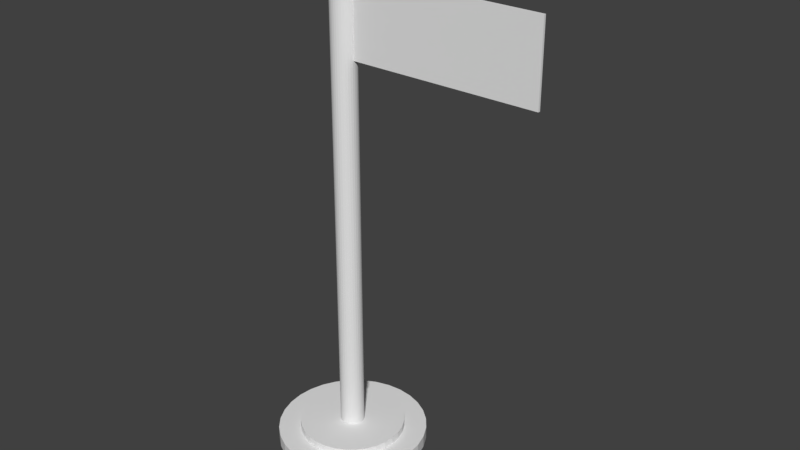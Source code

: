 # Source: FlagPole.blend  (saved by Blender 2.78.0; exported with 4.5.12 LTS)
import bpy
from mathutils import Matrix  # noqa: F401  (used for matrix-valued properties, if any)

bpy.ops.wm.read_factory_settings(use_empty=True)
scene = bpy.context.scene
scene.name = 'Scene'

# ---- collections
col_collection_1 = bpy.data.collections.new('Collection 1'); scene.collection.children.link(col_collection_1)

# ---- materials (node trees are filled in below, after node groups)
mat_mat_base = bpy.data.materials.new('Mat_Base')
mat_mat_base.alpha_threshold = 0.0
mat_mat_base.use_transparent_shadow = False
mat_mat_base.roughness = 0.5

# ---- material node trees

# ---- world
world_world = bpy.data.worlds.new('World'); scene.world = world_world
world_world.color = (0.05088, 0.05088, 0.05088)
world_world.use_sun_shadow = False
world_world.sun_shadow_jitter_overblur = 0.0
world_world.cycles.sampling_method = 'MANUAL'

# ---- meshes
me_cylinder = bpy.data.meshes.new('Cylinder')
me_cylinder.from_pydata([(7.84e-08, 0.3796, 0.001511), (7.84e-08, 0.3796, 0.06688), (0.07406, 0.3723, 0.001511), (0.07406, 0.3723, 0.06688), (0.1453, 0.3507, 0.001511), (0.1453, 0.3507, 0.06688), (0.2109, 0.3157, 0.001511), (0.2109, 0.3157, 0.06688), (0.2684, 0.2684, 0.001511), (0.2684, 0.2684, 0.06688), (0.3157, 0.2109, 0.001511), (0.3157, 0.2109, 0.06688), (0.3507, 0.1453, 0.001511), (0.3507, 0.1453, 0.06688), (0.3723, 0.07406, 0.001511), (0.3723, 0.07406, 0.06688), (0.3796, 1.919e-07, 0.001511), (0.3796, 1.919e-07, 0.06688), (0.3723, -0.07406, 0.001511), (0.3723, -0.07406, 0.06688), (0.3507, -0.1453, 0.001511), (0.3507, -0.1453, 0.06688), (0.3157, -0.2109, 0.001511), (0.3157, -0.2109, 0.06688), (0.2684, -0.2684, 0.001511), (0.2684, -0.2684, 0.06688), (0.2109, -0.3157, 0.001511), (0.2109, -0.3157, 0.06688), (0.1453, -0.3507, 0.001511), (0.1453, -0.3507, 0.06688), (0.07406, -0.3723, 0.001511), (0.07406, -0.3723, 0.06688), (-4.53e-08, -0.3796, 0.001511), (-4.53e-08, -0.3796, 0.06688), (-0.07406, -0.3723, 0.001511), (-0.07406, -0.3723, 0.06688), (-0.1453, -0.3507, 0.001511), (-0.1453, -0.3507, 0.06688), (-0.2109, -0.3157, 0.001511), (-0.2109, -0.3157, 0.06688), (-0.2684, -0.2684, 0.001511), (-0.2684, -0.2684, 0.06688), (-0.3157, -0.2109, 0.001511), (-0.3157, -0.2109, 0.06688), (-0.3507, -0.1453, 0.001511), (-0.3507, -0.1453, 0.06688), (-0.3723, -0.07406, 0.001511), (-0.3723, -0.07406, 0.06688), (-0.3796, 5.298e-07, 0.001511), (-0.3796, 5.298e-07, 0.06688), (-0.3723, 0.07406, 0.001511), (-0.3723, 0.07406, 0.06688), (-0.3507, 0.1453, 0.001511), (-0.3507, 0.1453, 0.06688), (-0.3157, 0.2109, 0.001511), (-0.3157, 0.2109, 0.06688), (-0.2684, 0.2684, 0.001511), (-0.2684, 0.2684, 0.06688), (-0.2109, 0.3157, 0.001511), (-0.2109, 0.3157, 0.06688), (-0.1453, 0.3507, 0.001511), (-0.1453, 0.3507, 0.06688), (-0.07406, 0.3723, 0.001511), (-0.07406, 0.3723, 0.06688), (9.582e-08, 0.2666, 0.06688), (0.05201, 0.2615, 0.06688), (0.102, 0.2463, 0.06688), (0.1481, 0.2217, 0.06688), (0.1885, 0.1885, 0.06688), (0.2217, 0.1481, 0.06688), (0.2463, 0.102, 0.06688), (0.2615, 0.05201, 0.06688), (0.2666, 2.191e-07, 0.06688), (0.2615, -0.05201, 0.06688), (0.2463, -0.102, 0.06688), (0.2217, -0.1481, 0.06688), (0.1885, -0.1885, 0.06688), (0.1481, -0.2217, 0.06688), (0.102, -0.2463, 0.06688), (0.05201, -0.2615, 0.06688), (8.955e-09, -0.2666, 0.06688), (-0.05201, -0.2615, 0.06688), (-0.102, -0.2463, 0.06688), (-0.1481, -0.2217, 0.06688), (-0.1885, -0.1885, 0.06688), (-0.2217, -0.1481, 0.06688), (-0.2463, -0.102, 0.06688), (-0.2615, -0.05201, 0.06688), (-0.2666, 4.564e-07, 0.06688), (-0.2615, 0.05201, 0.06688), (-0.2463, 0.102, 0.06688), (-0.2217, 0.1481, 0.06688), (-0.1885, 0.1885, 0.06688), (-0.1481, 0.2217, 0.06688), (-0.102, 0.2463, 0.06688), (-0.05201, 0.2615, 0.06688), (9.582e-08, 0.2666, 0.103), (0.05201, 0.2615, 0.103), (0.102, 0.2463, 0.103), (0.1481, 0.2217, 0.103), (0.1885, 0.1885, 0.103), (0.2217, 0.1481, 0.103), (0.2463, 0.102, 0.103), (0.2615, 0.05201, 0.103), (0.2666, 2.191e-07, 0.103), (0.2615, -0.05201, 0.103), (0.2463, -0.102, 0.103), (0.2217, -0.1481, 0.103), (0.1885, -0.1885, 0.103), (0.1481, -0.2217, 0.103), (0.102, -0.2463, 0.103), (0.05201, -0.2615, 0.103), (8.955e-09, -0.2666, 0.103), (-0.05201, -0.2615, 0.103), (-0.102, -0.2463, 0.103), (-0.1481, -0.2217, 0.103), (-0.1885, -0.1885, 0.103), (-0.2217, -0.1481, 0.103), (-0.2463, -0.102, 0.103), (-0.2615, -0.05201, 0.103), (-0.2666, 4.564e-07, 0.103), (-0.2615, 0.05201, 0.103), (-0.2463, 0.102, 0.103), (-0.2217, 0.1481, 0.103), (-0.1885, 0.1885, 0.103), (-0.1481, 0.2217, 0.103), (-0.102, 0.2463, 0.103), (-0.05201, 0.2615, 0.103), (1.106e-07, 0.0609, 0.103), (0.01188, 0.05973, 0.103), (0.02331, 0.05627, 0.103), (0.03384, 0.05064, 0.103), (0.04306, 0.04306, 0.103), (0.05064, 0.03384, 0.103), (0.05627, 0.02331, 0.103), (0.05973, 0.01188, 0.103), (0.0609, 2.742e-07, 0.103), (0.05973, -0.01188, 0.103), (0.05627, -0.02331, 0.103), (0.05064, -0.03384, 0.103), (0.04306, -0.04306, 0.103), (0.03384, -0.05064, 0.103), (0.02331, -0.05627, 0.103), (0.01188, -0.05973, 0.103), (9.079e-08, -0.0609, 0.103), (-0.01188, -0.05973, 0.103), (-0.02331, -0.05627, 0.103), (-0.03384, -0.05064, 0.103), (-0.04306, -0.04306, 0.103), (-0.05064, -0.03384, 0.103), (-0.05627, -0.02331, 0.103), (-0.05973, -0.01188, 0.103), (-0.0609, 3.284e-07, 0.103), (-0.05973, 0.01188, 0.103), (-0.05627, 0.02331, 0.103), (-0.05064, 0.03384, 0.103), (-0.04306, 0.04306, 0.103), (-0.03384, 0.05064, 0.103), (-0.02331, 0.05627, 0.103), (-0.01188, 0.05973, 0.103), (3.873e-07, 0.0609, 2.496), (0.01188, 0.05973, 2.496), (0.02331, 0.05627, 2.496), (0.03384, 0.05064, 2.496), (0.04306, 0.04306, 2.496), (0.05064, 0.03384, 2.496), (0.05627, 0.02331, 2.496), (0.05973, 0.01188, 2.496), (0.0609, 2.742e-07, 2.496), (0.05973, -0.01188, 2.496), (0.05627, -0.02331, 2.496), (0.05064, -0.03384, 2.496), (0.04306, -0.04306, 2.496), (0.03384, -0.05064, 2.496), (0.02331, -0.05627, 2.496), (0.01188, -0.05973, 2.496), (3.675e-07, -0.0609, 2.496), (-0.01188, -0.05973, 2.496), (-0.02331, -0.05627, 2.496), (-0.03384, -0.05064, 2.496), (-0.04306, -0.04306, 2.496), (-0.05064, -0.03384, 2.496), (-0.05627, -0.02331, 2.496), (-0.05973, -0.01188, 2.496), (-0.0609, 3.284e-07, 2.496), (-0.05973, 0.01188, 2.496), (-0.05627, 0.02331, 2.496), (-0.05064, 0.03384, 2.496), (-0.04306, 0.04306, 2.496), (-0.03383, 0.05064, 2.496), (-0.02331, 0.05627, 2.496), (-0.01188, 0.05973, 2.496), (0.003698, 0.01859, 2.632), (0.007253, 0.03646, 2.626), (0.01053, 0.05294, 2.617), (0.0134, 0.06737, 2.605), (0.01576, 0.07922, 2.591), (0.01751, 0.08803, 2.574), (0.01859, 0.09345, 2.556), (0.01895, 0.09528, 2.537), (0.01859, 0.09345, 2.518), (0.01751, 0.08803, 2.499), (0.01576, 0.07922, 2.483), (0.0134, 0.06737, 2.468), (0.01053, 0.05294, 2.456), (0.007253, 0.01751, 2.632), (0.01423, 0.03435, 2.626), (0.02065, 0.04986, 2.617), (0.02629, 0.06346, 2.605), (0.03091, 0.07463, 2.591), (0.03435, 0.08292, 2.574), (0.03646, 0.08803, 2.556), (0.03718, 0.08975, 2.537), (0.03646, 0.08803, 2.518), (0.03435, 0.08292, 2.499), (0.03091, 0.07463, 2.483), (0.02629, 0.06346, 2.468), (0.02065, 0.04986, 2.456), (0.01053, 0.01576, 2.632), (0.02065, 0.03091, 2.626), (0.02999, 0.04488, 2.617), (0.03816, 0.05712, 2.605), (0.04488, 0.06716, 2.591), (0.04986, 0.07463, 2.574), (0.05294, 0.07922, 2.556), (0.05397, 0.08078, 2.537), (0.05294, 0.07922, 2.518), (0.04986, 0.07463, 2.499), (0.04488, 0.06716, 2.483), (0.03816, 0.05712, 2.468), (0.02999, 0.04488, 2.456), (0.0134, 0.0134, 2.632), (0.02629, 0.02629, 2.626), (0.03816, 0.03816, 2.617), (0.04857, 0.04857, 2.605), (0.05712, 0.05712, 2.591), (0.06347, 0.06346, 2.574), (0.06737, 0.06737, 2.556), (0.06869, 0.06869, 2.537), (0.06737, 0.06737, 2.518), (0.06347, 0.06346, 2.499), (0.05712, 0.05712, 2.483), (0.04857, 0.04857, 2.468), (0.03816, 0.03816, 2.456), (0.01576, 0.01053, 2.632), (0.03091, 0.02065, 2.626), (0.04488, 0.02999, 2.617), (0.05712, 0.03816, 2.605), (0.06716, 0.04488, 2.591), (0.07463, 0.04986, 2.574), (0.07922, 0.05294, 2.556), (0.08078, 0.05397, 2.537), (0.07922, 0.05294, 2.518), (0.07463, 0.04986, 2.499), (0.06716, 0.04488, 2.483), (0.05712, 0.03816, 2.468), (0.04488, 0.02999, 2.456), (0.01751, 0.007253, 2.632), (0.03435, 0.01423, 2.626), (0.04986, 0.02065, 2.617), (0.06347, 0.02629, 2.605), (0.07463, 0.03091, 2.591), (0.08292, 0.03435, 2.574), (0.08803, 0.03646, 2.556), (0.08975, 0.03718, 2.537), (0.08803, 0.03646, 2.518), (0.08292, 0.03435, 2.499), (0.07463, 0.03091, 2.483), (0.06347, 0.02629, 2.468), (0.04986, 0.02065, 2.456), (0.01859, 0.003697, 2.632), (0.03646, 0.007253, 2.626), (0.05294, 0.01053, 2.617), (0.06737, 0.0134, 2.605), (0.07922, 0.01576, 2.591), (0.08803, 0.01751, 2.574), (0.09345, 0.01859, 2.556), (0.09528, 0.01895, 2.537), (0.09345, 0.01859, 2.518), (0.08803, 0.01751, 2.499), (0.07922, 0.01576, 2.483), (0.06737, 0.0134, 2.468), (0.05294, 0.01053, 2.456), (0.01895, 1.685e-08, 2.632), (0.03718, 1.757e-08, 2.626), (0.05397, 1.829e-08, 2.617), (0.06869, 1.757e-08, 2.605), (0.08078, 1.612e-08, 2.591), (0.08975, 2.191e-08, 2.574), (0.09528, 1.033e-08, 2.556), (0.09715, 1.178e-08, 2.537), (0.09528, 1.033e-08, 2.518), (0.08975, 2.625e-08, 2.499), (0.08078, 1.612e-08, 2.483), (0.06869, 1.757e-08, 2.468), (0.05397, 1.54e-08, 2.456), (0.01859, -0.003697, 2.632), (0.03646, -0.007253, 2.626), (0.05294, -0.01053, 2.617), (0.06737, -0.0134, 2.605), (0.07922, -0.01576, 2.591), (0.08803, -0.01751, 2.574), (0.09345, -0.01859, 2.556), (0.09528, -0.01895, 2.537), (0.09345, -0.01859, 2.518), (0.08803, -0.01751, 2.499), (0.07922, -0.01576, 2.483), (0.06737, -0.0134, 2.468), (0.05294, -0.01053, 2.456), (0.01751, -0.007253, 2.632), (0.03435, -0.01423, 2.626), (0.04986, -0.02065, 2.617), (0.06347, -0.02629, 2.605), (0.07463, -0.03091, 2.591), (0.08292, -0.03435, 2.574), (0.08803, -0.03646, 2.556), (0.08975, -0.03718, 2.537), (0.08803, -0.03646, 2.518), (0.08292, -0.03435, 2.499), (0.07463, -0.03091, 2.483), (0.06347, -0.02629, 2.468), (0.04986, -0.02065, 2.456), (0.01576, -0.01053, 2.632), (0.03091, -0.02065, 2.626), (0.04488, -0.02999, 2.617), (0.05712, -0.03816, 2.605), (0.06716, -0.04488, 2.591), (0.07463, -0.04986, 2.574), (0.07922, -0.05294, 2.556), (0.08078, -0.05397, 2.537), (0.07922, -0.05294, 2.518), (0.07463, -0.04986, 2.499), (0.06716, -0.04488, 2.483), (0.05712, -0.03816, 2.468), (0.04488, -0.02999, 2.456), (0.0134, -0.0134, 2.632), (0.02629, -0.02629, 2.626), (0.03816, -0.03816, 2.617), (0.04857, -0.04857, 2.605), (0.05712, -0.05712, 2.591), (0.06347, -0.06346, 2.574), (0.06737, -0.06737, 2.556), (0.06869, -0.06869, 2.537), (0.06737, -0.06737, 2.518), (0.06347, -0.06346, 2.499), (0.05712, -0.05712, 2.483), (0.04857, -0.04857, 2.468), (0.03816, -0.03816, 2.456), (0.01053, -0.01576, 2.632), (0.02065, -0.03091, 2.626), (0.02999, -0.04488, 2.617), (0.03816, -0.05712, 2.605), (0.04488, -0.06716, 2.591), (0.04986, -0.07463, 2.574), (0.05294, -0.07922, 2.556), (0.05397, -0.08078, 2.537), (0.05294, -0.07922, 2.518), (0.04986, -0.07463, 2.499), (0.04488, -0.06716, 2.483), (0.03816, -0.05712, 2.468), (0.02999, -0.04488, 2.456), (0.007253, -0.01751, 2.632), (0.01423, -0.03435, 2.626), (0.02065, -0.04986, 2.617), (0.02629, -0.06346, 2.605), (0.03091, -0.07463, 2.591), (0.03435, -0.08292, 2.574), (0.03646, -0.08803, 2.556), (0.03718, -0.08975, 2.537), (0.03646, -0.08803, 2.518), (0.03435, -0.08292, 2.499), (0.03091, -0.07463, 2.483), (0.02629, -0.06346, 2.468), (0.02065, -0.04986, 2.456), (0.003698, -0.01859, 2.632), (0.007253, -0.03646, 2.626), (0.01053, -0.05294, 2.617), (0.0134, -0.06737, 2.605), (0.01576, -0.07922, 2.591), (0.01751, -0.08803, 2.574), (0.01859, -0.09345, 2.556), (0.01895, -0.09528, 2.537), (0.01859, -0.09345, 2.518), (0.01751, -0.08803, 2.499), (0.01576, -0.07922, 2.483), (0.0134, -0.06737, 2.468), (0.01053, -0.05294, 2.456), (5.237e-07, -0.01895, 2.632), (5.284e-07, -0.03718, 2.626), (5.269e-07, -0.05397, 2.617), (5.219e-07, -0.06869, 2.605), (5.161e-07, -0.08078, 2.591), (5.306e-07, -0.08975, 2.574), (5.161e-07, -0.09528, 2.556), (5.146e-07, -0.09715, 2.537), (5.161e-07, -0.09528, 2.518), (5.306e-07, -0.08975, 2.499), (5.161e-07, -0.08078, 2.483), (5.219e-07, -0.06869, 2.468), (5.233e-07, -0.05397, 2.456), (-0.003697, -0.01859, 2.632), (-0.007252, -0.03646, 2.626), (-0.01053, -0.05294, 2.617), (-0.0134, -0.06737, 2.605), (-0.01576, -0.07922, 2.591), (-0.01751, -0.08803, 2.574), (-0.01859, -0.09345, 2.556), (-0.01895, -0.09528, 2.537), (-0.01859, -0.09345, 2.518), (-0.01751, -0.08803, 2.499), (-0.01576, -0.07922, 2.483), (-0.0134, -0.06737, 2.468), (-0.01053, -0.05294, 2.456), (-0.007252, -0.01751, 2.632), (-0.01423, -0.03435, 2.626), (-0.02065, -0.04986, 2.617), (-0.02629, -0.06346, 2.605), (-0.03091, -0.07463, 2.591), (-0.03435, -0.08292, 2.574), (-0.03646, -0.08803, 2.556), (-0.03718, -0.08975, 2.537), (-0.03646, -0.08803, 2.518), (-0.03435, -0.08292, 2.499), (-0.03091, -0.07463, 2.483), (-0.02629, -0.06346, 2.468), (-0.02065, -0.04986, 2.456), (5.068e-07, -9.397e-09, 2.634), (-0.01053, -0.01576, 2.632), (-0.02065, -0.03091, 2.626), (-0.02998, -0.04488, 2.617), (-0.03816, -0.05712, 2.605), (-0.04488, -0.06716, 2.591), (-0.04986, -0.07463, 2.574), (-0.05293, -0.07922, 2.556), (-0.05397, -0.08078, 2.537), (-0.05293, -0.07922, 2.518), (-0.04986, -0.07463, 2.499), (-0.04488, -0.06716, 2.483), (-0.03816, -0.05712, 2.468), (-0.02998, -0.04488, 2.456), (-0.0134, -0.0134, 2.632), (-0.02629, -0.02629, 2.626), (-0.03816, -0.03816, 2.617), (-0.04857, -0.04857, 2.605), (-0.05712, -0.05712, 2.591), (-0.06346, -0.06346, 2.574), (-0.06737, -0.06737, 2.556), (-0.06869, -0.06869, 2.537), (-0.06737, -0.06737, 2.518), (-0.06346, -0.06346, 2.499), (-0.05712, -0.05712, 2.483), (-0.04857, -0.04857, 2.468), (-0.03816, -0.03816, 2.456), (-0.01576, -0.01053, 2.632), (-0.03091, -0.02065, 2.626), (-0.04488, -0.02999, 2.617), (-0.05712, -0.03816, 2.605), (-0.06716, -0.04488, 2.591), (-0.07463, -0.04986, 2.574), (-0.07922, -0.05294, 2.556), (-0.08077, -0.05397, 2.537), (-0.07922, -0.05294, 2.518), (-0.07463, -0.04986, 2.499), (-0.06716, -0.04488, 2.483), (-0.05712, -0.03816, 2.468), (-0.04488, -0.02999, 2.456), (-0.01751, -0.007253, 2.632), (-0.03435, -0.01423, 2.626), (-0.04986, -0.02065, 2.617), (-0.06346, -0.02629, 2.605), (-0.07463, -0.03091, 2.591), (-0.08292, -0.03435, 2.574), (-0.08803, -0.03646, 2.556), (-0.08975, -0.03718, 2.537), (-0.08803, -0.03646, 2.518), (-0.08292, -0.03435, 2.499), (-0.07463, -0.03091, 2.483), (-0.06346, -0.02629, 2.468), (-0.04986, -0.02065, 2.456), (-0.01859, -0.003697, 2.632), (-0.03646, -0.007253, 2.626), (-0.05293, -0.01053, 2.617), (-0.06737, -0.0134, 2.605), (-0.07922, -0.01576, 2.591), (-0.08803, -0.01751, 2.574), (-0.09345, -0.01859, 2.556), (-0.09528, -0.01895, 2.537), (-0.09345, -0.01859, 2.518), (-0.08803, -0.01751, 2.499), (-0.07922, -0.01576, 2.483), (-0.06737, -0.0134, 2.468), (-0.05293, -0.01053, 2.456), (-0.01895, 1.829e-08, 2.632), (-0.03718, 2.119e-08, 2.626), (-0.05397, 2.119e-08, 2.617), (-0.06869, 3.06e-08, 2.605), (-0.08077, 3.494e-08, 2.591), (-0.08975, 1.757e-08, 2.574), (-0.09528, 3.928e-08, 2.556), (-0.09715, 3.494e-08, 2.537), (-0.09528, 3.928e-08, 2.518), (-0.08975, 1.757e-08, 2.499), (-0.08077, 3.494e-08, 2.483), (-0.06869, 3.06e-08, 2.468), (-0.05397, 2.336e-08, 2.456), (-0.01859, 0.003697, 2.632), (-0.03646, 0.007253, 2.626), (-0.05293, 0.01053, 2.617), (-0.06737, 0.0134, 2.605), (-0.07922, 0.01576, 2.591), (-0.08803, 0.01751, 2.574), (-0.09345, 0.01859, 2.556), (-0.09528, 0.01895, 2.537), (-0.09345, 0.01859, 2.518), (-0.08803, 0.01751, 2.499), (-0.07922, 0.01576, 2.483), (-0.06737, 0.0134, 2.468), (-0.05293, 0.01053, 2.456), (-0.01751, 0.007253, 2.632), (-0.03435, 0.01423, 2.626), (-0.04986, 0.02065, 2.617), (-0.06346, 0.02629, 2.605), (-0.07463, 0.03091, 2.591), (-0.08292, 0.03435, 2.574), (-0.08803, 0.03646, 2.556), (-0.08975, 0.03718, 2.537), (-0.08803, 0.03646, 2.518), (-0.08292, 0.03435, 2.499), (-0.07463, 0.03091, 2.483), (-0.06346, 0.02629, 2.468), (-0.04986, 0.02065, 2.456), (-0.01576, 0.01053, 2.632), (-0.03091, 0.02065, 2.626), (-0.04488, 0.02999, 2.617), (-0.05712, 0.03816, 2.605), (-0.06716, 0.04488, 2.591), (-0.07463, 0.04986, 2.574), (-0.07922, 0.05294, 2.556), (-0.08077, 0.05397, 2.537), (-0.07922, 0.05294, 2.518), (-0.07463, 0.04986, 2.499), (-0.06716, 0.04488, 2.483), (-0.05712, 0.03816, 2.468), (-0.04488, 0.02999, 2.456), (-0.0134, 0.0134, 2.632), (-0.02629, 0.02629, 2.626), (-0.03816, 0.03816, 2.617), (-0.04857, 0.04857, 2.605), (-0.05712, 0.05712, 2.591), (-0.06346, 0.06346, 2.574), (-0.06737, 0.06737, 2.556), (-0.06869, 0.06869, 2.537), (-0.06737, 0.06737, 2.518), (-0.06346, 0.06346, 2.499), (-0.05712, 0.05712, 2.483), (-0.04857, 0.04857, 2.468), (-0.03816, 0.03816, 2.456), (1.012, 0.005714, 2.418), (-0.01053, 0.01576, 2.632), (-0.02065, 0.03091, 2.626), (-0.02998, 0.04488, 2.617), (-0.03816, 0.05712, 2.605), (-0.04488, 0.06716, 2.591), (-0.04986, 0.07463, 2.574), (-0.05293, 0.07922, 2.556), (-0.05397, 0.08078, 2.537), (-0.05293, 0.07922, 2.518), (-0.04986, 0.07463, 2.499), (-0.04488, 0.06716, 2.483), (-0.03816, 0.05712, 2.468), (-0.02998, 0.04488, 2.456), (1.012, 0.005714, 2.033), (1.012, -0.005714, 2.418), (-0.007252, 0.01751, 2.632), (-0.01423, 0.03435, 2.626), (-0.02065, 0.04986, 2.617), (-0.02629, 0.06346, 2.605), (-0.03091, 0.07463, 2.591), (-0.03435, 0.08292, 2.574), (-0.03646, 0.08803, 2.556), (-0.03718, 0.08975, 2.537), (-0.03646, 0.08803, 2.518), (-0.03435, 0.08292, 2.499), (-0.03091, 0.07463, 2.483), (-0.02629, 0.06346, 2.468), (-0.02065, 0.04986, 2.456), (1.012, -0.005714, 2.033), (0.001665, 0.005714, 2.418), (-0.003697, 0.01859, 2.632), (-0.007252, 0.03646, 2.626), (-0.01053, 0.05294, 2.617), (-0.0134, 0.06737, 2.605), (-0.01576, 0.07922, 2.591), (-0.01751, 0.08803, 2.574), (-0.01859, 0.09345, 2.556), (-0.01895, 0.09528, 2.537), (-0.01859, 0.09345, 2.518), (-0.01751, 0.08803, 2.499), (-0.01576, 0.07922, 2.483), (-0.0134, 0.06737, 2.468), (-0.01053, 0.05294, 2.456), (0.001665, 0.005714, 2.033), (0.001665, -0.005714, 2.418), (5.28e-07, 0.01895, 2.632), (5.32e-07, 0.03718, 2.626), (5.349e-07, 0.05397, 2.617), (5.392e-07, 0.06869, 2.605), (5.508e-07, 0.08078, 2.591), (5.306e-07, 0.08975, 2.574), (5.494e-07, 0.09528, 2.556), (5.508e-07, 0.09715, 2.537), (5.494e-07, 0.09528, 2.518), (5.306e-07, 0.08975, 2.499), (5.508e-07, 0.08078, 2.483), (5.392e-07, 0.06869, 2.468), (5.363e-07, 0.05397, 2.456), (0.001665, -0.005714, 2.033)], [], [(0, 1, 3, 2), (2, 3, 5, 4), (4, 5, 7, 6), (6, 7, 9, 8), (8, 9, 11, 10), (10, 11, 13, 12), (12, 13, 15, 14), (14, 15, 17, 16), (16, 17, 19, 18), (18, 19, 21, 20), (20, 21, 23, 22), (22, 23, 25, 24), (24, 25, 27, 26), (26, 27, 29, 28), (28, 29, 31, 30), (30, 31, 33, 32), (32, 33, 35, 34), (34, 35, 37, 36), (36, 37, 39, 38), (38, 39, 41, 40), (40, 41, 43, 42), (42, 43, 45, 44), (44, 45, 47, 46), (46, 47, 49, 48), (48, 49, 51, 50), (50, 51, 53, 52), (52, 53, 55, 54), (54, 55, 57, 56), (56, 57, 59, 58), (58, 59, 61, 60), (5, 3, 65, 66), (60, 61, 63, 62), (62, 63, 1, 0), (0, 2, 4, 6, 8, 10, 12, 14, 16, 18, 20, 22, 24, 26, 28, 30, 32, 34, 36, 38, 40, 42, 44, 46, 48, 50, 52, 54, 56, 58, 60, 62), (81, 80, 112, 113), (23, 21, 74, 75), (41, 39, 83, 84), (59, 57, 92, 93), (15, 13, 70, 71), (33, 31, 79, 80), (51, 49, 88, 89), (7, 5, 66, 67), (25, 23, 75, 76), (43, 41, 84, 85), (61, 59, 93, 94), (17, 15, 71, 72), (35, 33, 80, 81), (53, 51, 89, 90), (9, 7, 67, 68), (27, 25, 76, 77), (45, 43, 85, 86), (63, 61, 94, 95), (19, 17, 72, 73), (37, 35, 81, 82), (55, 53, 90, 91), (11, 9, 68, 69), (29, 27, 77, 78), (47, 45, 86, 87), (3, 1, 64, 65), (1, 63, 95, 64), (21, 19, 73, 74), (39, 37, 82, 83), (57, 55, 91, 92), (13, 11, 69, 70), (31, 29, 78, 79), (49, 47, 87, 88), (116, 115, 147, 148), (68, 67, 99, 100), (95, 94, 126, 127), (82, 81, 113, 114), (69, 68, 100, 101), (64, 95, 127, 96), (83, 82, 114, 115), (70, 69, 101, 102), (84, 83, 115, 116), (71, 70, 102, 103), (85, 84, 116, 117), (72, 71, 103, 104), (86, 85, 117, 118), (73, 72, 104, 105), (87, 86, 118, 119), (74, 73, 105, 106), (88, 87, 119, 120), (75, 74, 106, 107), (89, 88, 120, 121), (76, 75, 107, 108), (90, 89, 121, 122), (77, 76, 108, 109), (91, 90, 122, 123), (78, 77, 109, 110), (65, 64, 96, 97), (92, 91, 123, 124), (79, 78, 110, 111), (66, 65, 97, 98), (93, 92, 124, 125), (80, 79, 111, 112), (67, 66, 98, 99), (94, 93, 125, 126), (151, 150, 182, 183), (103, 102, 134, 135), (117, 116, 148, 149), (104, 103, 135, 136), (118, 117, 149, 150), (105, 104, 136, 137), (119, 118, 150, 151), (106, 105, 137, 138), (120, 119, 151, 152), (107, 106, 138, 139), (121, 120, 152, 153), (108, 107, 139, 140), (122, 121, 153, 154), (109, 108, 140, 141), (123, 122, 154, 155), (110, 109, 141, 142), (97, 96, 128, 129), (124, 123, 155, 156), (111, 110, 142, 143), (98, 97, 129, 130), (125, 124, 156, 157), (112, 111, 143, 144), (99, 98, 130, 131), (126, 125, 157, 158), (113, 112, 144, 145), (100, 99, 131, 132), (127, 126, 158, 159), (114, 113, 145, 146), (101, 100, 132, 133), (96, 127, 159, 128), (115, 114, 146, 147), (102, 101, 133, 134), (138, 137, 169, 170), (152, 151, 183, 184), (139, 138, 170, 171), (153, 152, 184, 185), (140, 139, 171, 172), (154, 153, 185, 186), (141, 140, 172, 173), (155, 154, 186, 187), (142, 141, 173, 174), (129, 128, 160, 161), (156, 155, 187, 188), (143, 142, 174, 175), (130, 129, 161, 162), (157, 156, 188, 189), (144, 143, 175, 176), (131, 130, 162, 163), (158, 157, 189, 190), (145, 144, 176, 177), (132, 131, 163, 164), (159, 158, 190, 191), (146, 145, 177, 178), (133, 132, 164, 165), (128, 159, 191, 160), (147, 146, 178, 179), (134, 133, 165, 166), (148, 147, 179, 180), (135, 134, 166, 167), (149, 148, 180, 181), (136, 135, 167, 168), (150, 149, 181, 182), (137, 136, 168, 169), (608, 607, 196, 197), (609, 608, 197, 198), (610, 609, 198, 199), (603, 426, 192), (611, 610, 199, 200), (604, 603, 192, 193), (612, 611, 200, 201), (605, 604, 193, 194), (613, 612, 201, 202), (606, 605, 194, 195), (614, 613, 202, 203), (607, 606, 195, 196), (615, 614, 203, 204), (196, 195, 208, 209), (204, 203, 216, 217), (197, 196, 209, 210), (198, 197, 210, 211), (199, 198, 211, 212), (192, 426, 205), (200, 199, 212, 213), (193, 192, 205, 206), (201, 200, 213, 214), (194, 193, 206, 207), (202, 201, 214, 215), (195, 194, 207, 208), (203, 202, 215, 216), (213, 212, 225, 226), (206, 205, 218, 219), (214, 213, 226, 227), (207, 206, 219, 220), (215, 214, 227, 228), (208, 207, 220, 221), (216, 215, 228, 229), (209, 208, 221, 222), (217, 216, 229, 230), (210, 209, 222, 223), (211, 210, 223, 224), (212, 211, 224, 225), (205, 426, 218), (230, 229, 242, 243), (223, 222, 235, 236), (224, 223, 236, 237), (225, 224, 237, 238), (218, 426, 231), (226, 225, 238, 239), (219, 218, 231, 232), (227, 226, 239, 240), (220, 219, 232, 233), (228, 227, 240, 241), (221, 220, 233, 234), (229, 228, 241, 242), (222, 221, 234, 235), (232, 231, 244, 245), (240, 239, 252, 253), (233, 232, 245, 246), (241, 240, 253, 254), (234, 233, 246, 247), (242, 241, 254, 255), (235, 234, 247, 248), (243, 242, 255, 256), (236, 235, 248, 249), (237, 236, 249, 250), (238, 237, 250, 251), (231, 426, 244), (239, 238, 251, 252), (249, 248, 261, 262), (250, 249, 262, 263), (251, 250, 263, 264), (244, 426, 257), (252, 251, 264, 265), (245, 244, 257, 258), (253, 252, 265, 266), (246, 245, 258, 259), (254, 253, 266, 267), (247, 246, 259, 260), (255, 254, 267, 268), (248, 247, 260, 261), (256, 255, 268, 269), (266, 265, 278, 279), (259, 258, 271, 272), (267, 266, 279, 280), (260, 259, 272, 273), (268, 267, 280, 281), (261, 260, 273, 274), (269, 268, 281, 282), (262, 261, 274, 275), (263, 262, 275, 276), (264, 263, 276, 277), (257, 426, 270), (265, 264, 277, 278), (258, 257, 270, 271), (276, 275, 288, 289), (277, 276, 289, 290), (270, 426, 283), (278, 277, 290, 291), (271, 270, 283, 284), (279, 278, 291, 292), (272, 271, 284, 285), (280, 279, 292, 293), (273, 272, 285, 286), (281, 280, 293, 294), (274, 273, 286, 287), (282, 281, 294, 295), (275, 274, 287, 288), (293, 292, 305, 306), (286, 285, 298, 299), (294, 293, 306, 307), (287, 286, 299, 300), (295, 294, 307, 308), (288, 287, 300, 301), (289, 288, 301, 302), (290, 289, 302, 303), (283, 426, 296), (291, 290, 303, 304), (284, 283, 296, 297), (292, 291, 304, 305), (285, 284, 297, 298), (303, 302, 315, 316), (296, 426, 309), (304, 303, 316, 317), (297, 296, 309, 310), (305, 304, 317, 318), (298, 297, 310, 311), (306, 305, 318, 319), (299, 298, 311, 312), (307, 306, 319, 320), (300, 299, 312, 313), (308, 307, 320, 321), (301, 300, 313, 314), (302, 301, 314, 315), (312, 311, 324, 325), (320, 319, 332, 333), (313, 312, 325, 326), (321, 320, 333, 334), (314, 313, 326, 327), (315, 314, 327, 328), (316, 315, 328, 329), (309, 426, 322), (317, 316, 329, 330), (310, 309, 322, 323), (318, 317, 330, 331), (311, 310, 323, 324), (319, 318, 331, 332), (329, 328, 341, 342), (322, 426, 335), (330, 329, 342, 343), (323, 322, 335, 336), (331, 330, 343, 344), (324, 323, 336, 337), (332, 331, 344, 345), (325, 324, 337, 338), (333, 332, 345, 346), (326, 325, 338, 339), (334, 333, 346, 347), (327, 326, 339, 340), (328, 327, 340, 341), (346, 345, 358, 359), (339, 338, 351, 352), (347, 346, 359, 360), (340, 339, 352, 353), (341, 340, 353, 354), (342, 341, 354, 355), (335, 426, 348), (343, 342, 355, 356), (336, 335, 348, 349), (344, 343, 356, 357), (337, 336, 349, 350), (345, 344, 357, 358), (338, 337, 350, 351), (348, 426, 361), (356, 355, 368, 369), (349, 348, 361, 362), (357, 356, 369, 370), (350, 349, 362, 363), (358, 357, 370, 371), (351, 350, 363, 364), (359, 358, 371, 372), (352, 351, 364, 365), (360, 359, 372, 373), (353, 352, 365, 366), (354, 353, 366, 367), (355, 354, 367, 368), (365, 364, 377, 378), (373, 372, 385, 386), (366, 365, 378, 379), (367, 366, 379, 380), (368, 367, 380, 381), (361, 426, 374), (369, 368, 381, 382), (362, 361, 374, 375), (370, 369, 382, 383), (363, 362, 375, 376), (371, 370, 383, 384), (364, 363, 376, 377), (372, 371, 384, 385), (382, 381, 394, 395), (375, 374, 387, 388), (383, 382, 395, 396), (376, 375, 388, 389), (384, 383, 396, 397), (377, 376, 389, 390), (385, 384, 397, 398), (378, 377, 390, 391), (386, 385, 398, 399), (379, 378, 391, 392), (380, 379, 392, 393), (381, 380, 393, 394), (374, 426, 387), (399, 398, 411, 412), (392, 391, 404, 405), (393, 392, 405, 406), (394, 393, 406, 407), (387, 426, 400), (395, 394, 407, 408), (388, 387, 400, 401), (396, 395, 408, 409), (389, 388, 401, 402), (397, 396, 409, 410), (390, 389, 402, 403), (398, 397, 410, 411), (391, 390, 403, 404), (409, 408, 421, 422), (402, 401, 414, 415), (410, 409, 422, 423), (403, 402, 415, 416), (411, 410, 423, 424), (404, 403, 416, 417), (412, 411, 424, 425), (405, 404, 417, 418), (406, 405, 418, 419), (407, 406, 419, 420), (400, 426, 413), (408, 407, 420, 421), (401, 400, 413, 414), (419, 418, 432, 433), (420, 419, 433, 434), (413, 426, 427), (421, 420, 434, 435), (414, 413, 427, 428), (422, 421, 435, 436), (415, 414, 428, 429), (423, 422, 436, 437), (416, 415, 429, 430), (424, 423, 437, 438), (417, 416, 430, 431), (425, 424, 438, 439), (418, 417, 431, 432), (429, 428, 441, 442), (437, 436, 449, 450), (430, 429, 442, 443), (438, 437, 450, 451), (431, 430, 443, 444), (439, 438, 451, 452), (432, 431, 444, 445), (433, 432, 445, 446), (434, 433, 446, 447), (427, 426, 440), (435, 434, 447, 448), (428, 427, 440, 441), (436, 435, 448, 449), (446, 445, 458, 459), (447, 446, 459, 460), (440, 426, 453), (448, 447, 460, 461), (441, 440, 453, 454), (449, 448, 461, 462), (442, 441, 454, 455), (450, 449, 462, 463), (443, 442, 455, 456), (451, 450, 463, 464), (444, 443, 456, 457), (452, 451, 464, 465), (445, 444, 457, 458), (463, 462, 475, 476), (456, 455, 468, 469), (464, 463, 476, 477), (457, 456, 469, 470), (465, 464, 477, 478), (458, 457, 470, 471), (459, 458, 471, 472), (460, 459, 472, 473), (453, 426, 466), (461, 460, 473, 474), (454, 453, 466, 467), (462, 461, 474, 475), (455, 454, 467, 468), (473, 472, 485, 486), (466, 426, 479), (474, 473, 486, 487), (467, 466, 479, 480), (475, 474, 487, 488), (468, 467, 480, 481), (476, 475, 488, 489), (469, 468, 481, 482), (477, 476, 489, 490), (470, 469, 482, 483), (478, 477, 490, 491), (471, 470, 483, 484), (472, 471, 484, 485), (482, 481, 494, 495), (490, 489, 502, 503), (483, 482, 495, 496), (491, 490, 503, 504), (484, 483, 496, 497), (485, 484, 497, 498), (486, 485, 498, 499), (479, 426, 492), (487, 486, 499, 500), (480, 479, 492, 493), (488, 487, 500, 501), (481, 480, 493, 494), (489, 488, 501, 502), (499, 498, 511, 512), (492, 426, 505), (500, 499, 512, 513), (493, 492, 505, 506), (501, 500, 513, 514), (494, 493, 506, 507), (502, 501, 514, 515), (495, 494, 507, 508), (503, 502, 515, 516), (496, 495, 508, 509), (504, 503, 516, 517), (497, 496, 509, 510), (498, 497, 510, 511), (516, 515, 528, 529), (509, 508, 521, 522), (517, 516, 529, 530), (510, 509, 522, 523), (511, 510, 523, 524), (512, 511, 524, 525), (505, 426, 518), (513, 512, 525, 526), (506, 505, 518, 519), (514, 513, 526, 527), (507, 506, 519, 520), (515, 514, 527, 528), (508, 507, 520, 521), (526, 525, 538, 539), (519, 518, 531, 532), (527, 526, 539, 540), (520, 519, 532, 533), (528, 527, 540, 541), (521, 520, 533, 534), (529, 528, 541, 542), (522, 521, 534, 535), (530, 529, 542, 543), (523, 522, 535, 536), (524, 523, 536, 537), (525, 524, 537, 538), (518, 426, 531), (543, 542, 555, 556), (536, 535, 548, 549), (537, 536, 549, 550), (538, 537, 550, 551), (531, 426, 544), (539, 538, 551, 552), (532, 531, 544, 545), (540, 539, 552, 553), (533, 532, 545, 546), (541, 540, 553, 554), (534, 533, 546, 547), (542, 541, 554, 555), (535, 534, 547, 548), (545, 544, 558, 559), (553, 552, 566, 567), (546, 545, 559, 560), (554, 553, 567, 568), (547, 546, 560, 561), (555, 554, 568, 569), (548, 547, 561, 562), (556, 555, 569, 570), (549, 548, 562, 563), (550, 549, 563, 564), (551, 550, 564, 565), (544, 426, 558), (552, 551, 565, 566), (563, 562, 577, 578), (564, 563, 578, 579), (565, 564, 579, 580), (558, 426, 573), (566, 565, 580, 581), (559, 558, 573, 574), (567, 566, 581, 582), (560, 559, 574, 575), (568, 567, 582, 583), (561, 560, 575, 576), (569, 568, 583, 584), (562, 561, 576, 577), (570, 569, 584, 585), (582, 581, 596, 597), (575, 574, 589, 590), (583, 582, 597, 598), (576, 575, 590, 591), (584, 583, 598, 599), (577, 576, 591, 592), (585, 584, 599, 600), (578, 577, 592, 593), (579, 578, 593, 594), (580, 579, 594, 595), (573, 426, 588), (581, 580, 595, 596), (574, 573, 588, 589), (594, 593, 608, 609), (595, 594, 609, 610), (588, 426, 603), (596, 595, 610, 611), (589, 588, 603, 604), (597, 596, 611, 612), (590, 589, 604, 605), (598, 597, 612, 613), (591, 590, 605, 606), (599, 598, 613, 614), (592, 591, 606, 607), (600, 599, 614, 615), (593, 592, 607, 608), (601, 587, 557, 571), (571, 557, 572, 586), (586, 572, 602, 616), (601, 571, 586, 616), (557, 587, 602, 572)])
_uv = me_cylinder.uv_layers.new(name='UVMap')
_uv.uv.foreach_set('vector', [0.4987, 0.9646, 0.4987, 0.9389, 0.528, 0.9389, 0.528, 0.9646, 0.528, 0.9646, 0.528, 0.9389, 0.5572, 0.9389, 0.5572, 0.9646, 0.5572, 0.9646, 0.5572, 0.9389, 0.5865, 0.9389, 0.5865, 0.9646, 0.5865, 0.9646, 0.5865, 0.9389, 0.6157, 0.9389, 0.6157, 0.9646, 0.6157, 0.9646, 0.6157, 0.9389, 0.645, 0.9389, 0.645, 0.9646, 0.645, 0.9646, 0.645, 0.9389, 0.6742, 0.9389, 0.6742, 0.9646, 0.6742, 0.9646, 0.6742, 0.9389, 0.7034, 0.9389, 0.7034, 0.9646, 0.7034, 0.9646, 0.7034, 0.9389, 0.7327, 0.9389, 0.7327, 0.9646, 0.7327, 0.9646, 0.7327, 0.9389, 0.7619, 0.9389, 0.7619, 0.9646, 0.7619, 0.9646, 0.7619, 0.9389, 0.7912, 0.9389, 0.7912, 0.9646, 0.7912, 0.9646, 0.7912, 0.9389, 0.8204, 0.9389, 0.8204, 0.9646, 0.8204, 0.9646, 0.8204, 0.9389, 0.8496, 0.9389, 0.8496, 0.9646, 0.8496, 0.9646, 0.8496, 0.9389, 0.8789, 0.9389, 0.8789, 0.9646, 0.8789, 0.9646, 0.8789, 0.9389, 0.9081, 0.9389, 0.9081, 0.9646, 0.9081, 0.9646, 0.9081, 0.9389, 0.9374, 0.9389, 0.9374, 0.9646, 0.9374, 0.9646, 0.9374, 0.9389, 0.9666, 0.9389, 0.9666, 0.9646, 0.03089, 0.9646, 0.03089, 0.9389, 0.06013, 0.9389, 0.06013, 0.9646, 0.06013, 0.9646, 0.06013, 0.9389, 0.08937, 0.9389, 0.08937, 0.9646, 0.08937, 0.9646, 0.08937, 0.9389, 0.1186, 0.9389, 0.1186, 0.9646, 0.1186, 0.9646, 0.1186, 0.9389, 0.1479, 0.9389, 0.1479, 0.9646, 0.1479, 0.9646, 0.1479, 0.9389, 0.1771, 0.9389, 0.1771, 0.9646, 0.1771, 0.9646, 0.1771, 0.9389, 0.2063, 0.9389, 0.2063, 0.9646, 0.2063, 0.9646, 0.2063, 0.9389, 0.2356, 0.9389, 0.2356, 0.9646, 0.2356, 0.9646, 0.2356, 0.9389, 0.2648, 0.9389, 0.2648, 0.9646, 0.2648, 0.9646, 0.2648, 0.9389, 0.2941, 0.9389, 0.2941, 0.9646, 0.2941, 0.9646, 0.2941, 0.9389, 0.3233, 0.9389, 0.3233, 0.9646, 0.3233, 0.9646, 0.3233, 0.9389, 0.3525, 0.9389, 0.3525, 0.9646, 0.3525, 0.9646, 0.3525, 0.9389, 0.3818, 0.9389, 0.3818, 0.9646, 0.3818, 0.9646, 0.3818, 0.9389, 0.411, 0.9389, 0.411, 0.9646, 0.411, 0.9646, 0.411, 0.9389, 0.4403, 0.9389, 0.4403, 0.9646, 0.8362, 0.6962, 0.8075, 0.7019, 0.8032, 0.6577, 0.8233, 0.6537, 0.4403, 0.9646, 0.4403, 0.9389, 0.4695, 0.9389, 0.4695, 0.9646, 0.4695, 0.9646, 0.4695, 0.9389, 0.4987, 0.9389, 0.4987, 0.9646, 0.5226, 0.4522, 0.5469, 0.4685, 0.5676, 0.4891, 0.5839, 0.5134, 0.5951, 0.5405, 0.6008, 0.5691, 0.6008, 0.5984, 0.5951, 0.6271, 0.5839, 0.6541, 0.5676, 0.6784, 0.5469, 0.6991, 0.5226, 0.7153, 0.4956, 0.7265, 0.4669, 0.7322, 0.4377, 0.7322, 0.409, 0.7265, 0.382, 0.7153, 0.3577, 0.6991, 0.337, 0.6784, 0.3208, 0.6541, 0.3096, 0.6271, 0.3039, 0.5984, 0.3039, 0.5691, 0.3096, 0.5405, 0.3208, 0.5134, 0.337, 0.4891, 0.3577, 0.4685, 0.382, 0.4522, 0.409, 0.441, 0.4377, 0.4353, 0.4669, 0.4353, 0.4956, 0.441, 0.3366, 0.03371, 0.316, 0.03371, 0.316, 0.0195, 0.3366, 0.0195, 0.9244, 0.4831, 0.9356, 0.5102, 0.8931, 0.5231, 0.8853, 0.5041, 0.6983, 0.4382, 0.7226, 0.4219, 0.7435, 0.4611, 0.7264, 0.4725, 0.6983, 0.6688, 0.6776, 0.6481, 0.7119, 0.6199, 0.7264, 0.6344, 0.9356, 0.5968, 0.9244, 0.6238, 0.8853, 0.6028, 0.8931, 0.5839, 0.8075, 0.405, 0.8362, 0.4107, 0.8233, 0.4532, 0.8032, 0.4492, 0.6444, 0.5681, 0.6444, 0.5388, 0.6886, 0.5432, 0.6886, 0.5637, 0.8632, 0.685, 0.8362, 0.6962, 0.8233, 0.6537, 0.8423, 0.6458, 0.9082, 0.4588, 0.9244, 0.4831, 0.8853, 0.5041, 0.8739, 0.487, 0.6776, 0.4588, 0.6983, 0.4382, 0.7264, 0.4725, 0.7119, 0.487, 0.7226, 0.685, 0.6983, 0.6688, 0.7264, 0.6344, 0.7435, 0.6458, 0.9413, 0.5681, 0.9356, 0.5968, 0.8931, 0.5839, 0.8971, 0.5637, 0.7783, 0.405, 0.8075, 0.405, 0.8032, 0.4492, 0.7826, 0.4492, 0.6501, 0.5968, 0.6444, 0.5681, 0.6886, 0.5637, 0.6926, 0.5839, 0.8875, 0.6688, 0.8632, 0.685, 0.8423, 0.6458, 0.8593, 0.6344, 0.8875, 0.4382, 0.9082, 0.4588, 0.8739, 0.487, 0.8593, 0.4725, 0.6613, 0.4831, 0.6776, 0.4588, 0.7119, 0.487, 0.7005, 0.5041, 0.7496, 0.6962, 0.7226, 0.685, 0.7435, 0.6458, 0.7625, 0.6537, 0.9413, 0.5388, 0.9413, 0.5681, 0.8971, 0.5637, 0.8971, 0.5432, 0.7496, 0.4107, 0.7783, 0.405, 0.7826, 0.4492, 0.7625, 0.4532, 0.6613, 0.6238, 0.6501, 0.5968, 0.6926, 0.5839, 0.7005, 0.6028, 0.9082, 0.6481, 0.8875, 0.6688, 0.8593, 0.6344, 0.8739, 0.6199, 0.8632, 0.4219, 0.8875, 0.4382, 0.8593, 0.4725, 0.8423, 0.4611, 0.6501, 0.5102, 0.6613, 0.4831, 0.7005, 0.5041, 0.6926, 0.523, 0.8075, 0.7019, 0.7783, 0.7019, 0.7826, 0.6577, 0.8032, 0.6577, 0.7783, 0.7019, 0.7496, 0.6962, 0.7625, 0.6537, 0.7826, 0.6577, 0.9356, 0.5102, 0.9413, 0.5388, 0.8971, 0.5432, 0.8931, 0.5231, 0.7226, 0.4219, 0.7496, 0.4107, 0.7625, 0.4532, 0.7435, 0.4611, 0.6776, 0.6481, 0.6613, 0.6238, 0.7005, 0.6028, 0.7119, 0.6199, 0.9244, 0.6238, 0.9082, 0.6481, 0.8739, 0.6199, 0.8853, 0.6028, 0.8362, 0.4107, 0.8632, 0.4219, 0.8423, 0.4611, 0.8233, 0.4532, 0.6444, 0.5388, 0.6501, 0.5102, 0.6926, 0.523, 0.6886, 0.5432, 0.3476, 0.1383, 0.3647, 0.1269, 0.4028, 0.1982, 0.3989, 0.2008, 0.7267, 0.03371, 0.7062, 0.03371, 0.7062, 0.0195, 0.7267, 0.0195, 0.624, 0.03371, 0.6035, 0.03371, 0.6035, 0.0195, 0.624, 0.0195, 0.3571, 0.03371, 0.3366, 0.03371, 0.3366, 0.0195, 0.3571, 0.0195, 0.7473, 0.03371, 0.7267, 0.03371, 0.7267, 0.0195, 0.7473, 0.0195, 0.6446, 0.03371, 0.624, 0.03371, 0.624, 0.0195, 0.6446, 0.0195, 0.3776, 0.03371, 0.3571, 0.03371, 0.3571, 0.0195, 0.3776, 0.0195, 0.7678, 0.03371, 0.7473, 0.03371, 0.7473, 0.0195, 0.7678, 0.0195, 0.3982, 0.03371, 0.3776, 0.03371, 0.3776, 0.0195, 0.3982, 0.0195, 0.7883, 0.03371, 0.7678, 0.03371, 0.7678, 0.0195, 0.7883, 0.0195, 0.4187, 0.03371, 0.3982, 0.03371, 0.3982, 0.0195, 0.4187, 0.0195, 0.8089, 0.03371, 0.7883, 0.03371, 0.7883, 0.0195, 0.8089, 0.0195, 0.4392, 0.03371, 0.4187, 0.03371, 0.4187, 0.0195, 0.4392, 0.0195, 0.8294, 0.03371, 0.8089, 0.03371, 0.8089, 0.0195, 0.8294, 0.0195, 0.4598, 0.03371, 0.4392, 0.03371, 0.4392, 0.0195, 0.4598, 0.0195, 0.8499, 0.03371, 0.8294, 0.03371, 0.8294, 0.0195, 0.8499, 0.0195, 0.4803, 0.03371, 0.4598, 0.03371, 0.4598, 0.0195, 0.4803, 0.0195, 0.8705, 0.03371, 0.8499, 0.03371, 0.8499, 0.0195, 0.8705, 0.0195, 0.5008, 0.03371, 0.4803, 0.03371, 0.4803, 0.0195, 0.5008, 0.0195, 0.891, 0.03371, 0.8705, 0.03371, 0.8705, 0.0195, 0.891, 0.0195, 0.5214, 0.03371, 0.5008, 0.03371, 0.5008, 0.0195, 0.5214, 0.0195, 0.9115, 0.03371, 0.891, 0.03371, 0.891, 0.0195, 0.9115, 0.0195, 0.5419, 0.03371, 0.5214, 0.03371, 0.5214, 0.0195, 0.5419, 0.0195, 0.9321, 0.03371, 0.9115, 0.03371, 0.9115, 0.0195, 0.9321, 0.0195, 0.6651, 0.03371, 0.6446, 0.03371, 0.6446, 0.0195, 0.6651, 0.0195, 0.5624, 0.03371, 0.5419, 0.03371, 0.5419, 0.0195, 0.5624, 0.0195, 0.9526, 0.03371, 0.9321, 0.03371, 0.9321, 0.0195, 0.9526, 0.0195, 0.6857, 0.03371, 0.6651, 0.03371, 0.6651, 0.0195, 0.6857, 0.0195, 0.583, 0.03371, 0.5624, 0.03371, 0.5624, 0.0195, 0.583, 0.0195, 0.9731, 0.03371, 0.9526, 0.03371, 0.9526, 0.0195, 0.9731, 0.0195, 0.7062, 0.03371, 0.6857, 0.03371, 0.6857, 0.0195, 0.7062, 0.0195, 0.6035, 0.03371, 0.583, 0.03371, 0.583, 0.0195, 0.6035, 0.0195, 0.2291, 0.0167, 0.2379, 0.01681, 0.2379, 0.5195, 0.2291, 0.5194, 0.5143, 0.2497, 0.5065, 0.2686, 0.4352, 0.2305, 0.437, 0.2262, 0.3331, 0.1528, 0.3476, 0.1383, 0.3989, 0.2008, 0.3956, 0.2041, 0.5183, 0.2295, 0.5143, 0.2497, 0.437, 0.2262, 0.4379, 0.2216, 0.3217, 0.1699, 0.3331, 0.1528, 0.3956, 0.2041, 0.393, 0.208, 0.5183, 0.209, 0.5183, 0.2295, 0.4379, 0.2216, 0.4379, 0.2169, 0.3138, 0.1888, 0.3217, 0.1699, 0.393, 0.208, 0.3912, 0.2123, 0.5143, 0.1888, 0.5183, 0.209, 0.4379, 0.2169, 0.437, 0.2123, 0.3098, 0.209, 0.3138, 0.1888, 0.3912, 0.2123, 0.3903, 0.2169, 0.5065, 0.1699, 0.5143, 0.1888, 0.437, 0.2123, 0.4352, 0.208, 0.3098, 0.2295, 0.3098, 0.209, 0.3903, 0.2169, 0.3903, 0.2216, 0.4951, 0.1528, 0.5065, 0.1699, 0.4352, 0.208, 0.4326, 0.2041, 0.3138, 0.2497, 0.3098, 0.2295, 0.3903, 0.2216, 0.3912, 0.2262, 0.4805, 0.1383, 0.4951, 0.1528, 0.4326, 0.2041, 0.4293, 0.2008, 0.3217, 0.2686, 0.3138, 0.2497, 0.3912, 0.2262, 0.393, 0.2305, 0.4635, 0.1269, 0.4805, 0.1383, 0.4293, 0.2008, 0.4254, 0.1982, 0.4243, 0.3235, 0.4038, 0.3235, 0.4117, 0.2431, 0.4164, 0.2431, 0.3331, 0.2857, 0.3217, 0.2686, 0.393, 0.2305, 0.3956, 0.2344, 0.4445, 0.119, 0.4635, 0.1269, 0.4254, 0.1982, 0.421, 0.1964, 0.4445, 0.3195, 0.4243, 0.3235, 0.4164, 0.2431, 0.421, 0.2422, 0.3476, 0.3002, 0.3331, 0.2857, 0.3956, 0.2344, 0.3989, 0.2378, 0.4243, 0.115, 0.4445, 0.119, 0.421, 0.1964, 0.4164, 0.1954, 0.4635, 0.3116, 0.4445, 0.3195, 0.421, 0.2422, 0.4254, 0.2404, 0.3647, 0.3116, 0.3476, 0.3002, 0.3989, 0.2378, 0.4028, 0.2404, 0.4038, 0.115, 0.4243, 0.115, 0.4164, 0.1954, 0.4117, 0.1954, 0.4805, 0.3002, 0.4635, 0.3116, 0.4254, 0.2404, 0.4293, 0.2378, 0.3837, 0.3195, 0.3647, 0.3116, 0.4028, 0.2404, 0.4071, 0.2422, 0.3837, 0.119, 0.4038, 0.115, 0.4117, 0.1954, 0.4071, 0.1964, 0.4951, 0.2857, 0.4805, 0.3002, 0.4293, 0.2378, 0.4326, 0.2344, 0.4038, 0.3235, 0.3837, 0.3195, 0.4071, 0.2422, 0.4117, 0.2431, 0.3647, 0.1269, 0.3837, 0.119, 0.4071, 0.1964, 0.4028, 0.1982, 0.5065, 0.2686, 0.4951, 0.2857, 0.4326, 0.2344, 0.4352, 0.2305, 0.06241, 0.01462, 0.07118, 0.01473, 0.07118, 0.5175, 0.06241, 0.5174, 0.2203, 0.01659, 0.2291, 0.0167, 0.2291, 0.5194, 0.2203, 0.5193, 0.05364, 0.01452, 0.06241, 0.01462, 0.06241, 0.5174, 0.05364, 0.5173, 0.2115, 0.01648, 0.2203, 0.01659, 0.2203, 0.5193, 0.2115, 0.5192, 0.04486, 0.01441, 0.05364, 0.01452, 0.05364, 0.5173, 0.04486, 0.5171, 0.2028, 0.01637, 0.2115, 0.01648, 0.2115, 0.5192, 0.2028, 0.5191, 0.03609, 0.0143, 0.04486, 0.01441, 0.04486, 0.5171, 0.03609, 0.517, 0.194, 0.01626, 0.2028, 0.01637, 0.2028, 0.5191, 0.194, 0.519, 0.02732, 0.01419, 0.03609, 0.0143, 0.03609, 0.517, 0.02732, 0.5169, 0.1414, 0.01561, 0.1501, 0.01572, 0.1501, 0.5185, 0.1414, 0.5183, 0.1852, 0.01616, 0.194, 0.01626, 0.194, 0.519, 0.1852, 0.5189, 0.01855, 0.01408, 0.02732, 0.01419, 0.02732, 0.5169, 0.01855, 0.5168, 0.1326, 0.0155, 0.1414, 0.01561, 0.1414, 0.5183, 0.1326, 0.5182, 0.1765, 0.01605, 0.1852, 0.01616, 0.1852, 0.5189, 0.1765, 0.5188, 0.009774, 0.01397, 0.01855, 0.01408, 0.01855, 0.5168, 0.009774, 0.5167, 0.1238, 0.01539, 0.1326, 0.0155, 0.1326, 0.5182, 0.1238, 0.5181, 0.1677, 0.01594, 0.1765, 0.01605, 0.1765, 0.5188, 0.1677, 0.5187, 0.2817, 0.01736, 0.2905, 0.01747, 0.2905, 0.5202, 0.2817, 0.5201, 0.115, 0.01528, 0.1238, 0.01539, 0.1238, 0.5181, 0.115, 0.518, 0.1589, 0.01583, 0.1677, 0.01594, 0.1677, 0.5187, 0.1589, 0.5186, 0.273, 0.01725, 0.2817, 0.01736, 0.2817, 0.5201, 0.273, 0.52, 0.1063, 0.01517, 0.115, 0.01528, 0.115, 0.518, 0.1063, 0.5179, 0.1501, 0.01572, 0.1589, 0.01583, 0.1589, 0.5186, 0.1501, 0.5185, 0.2642, 0.01714, 0.273, 0.01725, 0.273, 0.52, 0.2642, 0.5199, 0.0975, 0.01506, 0.1063, 0.01517, 0.1063, 0.5179, 0.0975, 0.5178, 0.2554, 0.01703, 0.2642, 0.01714, 0.2642, 0.5199, 0.2554, 0.5198, 0.08873, 0.01495, 0.0975, 0.01506, 0.0975, 0.5178, 0.08873, 0.5177, 0.2466, 0.01692, 0.2554, 0.01703, 0.2554, 0.5198, 0.2466, 0.5197, 0.07996, 0.01484, 0.08873, 0.01495, 0.08873, 0.5177, 0.07996, 0.5176, 0.2379, 0.01681, 0.2466, 0.01692, 0.2466, 0.5197, 0.2379, 0.5195, 0.07118, 0.01473, 0.07996, 0.01484, 0.07996, 0.5176, 0.07118, 0.5175, 0.1082, 0.7487, 0.1088, 0.7411, 0.1151, 0.7415, 0.1151, 0.749, 0.1077, 0.7564, 0.1082, 0.7487, 0.1151, 0.749, 0.1152, 0.7565, 0.1076, 0.7641, 0.1077, 0.7564, 0.1152, 0.7565, 0.1152, 0.764, 0.1138, 0.712, 0.1151, 0.7052, 0.1151, 0.7121, 0.1078, 0.7717, 0.1076, 0.7641, 0.1152, 0.764, 0.1152, 0.7716, 0.1124, 0.7189, 0.1138, 0.712, 0.1151, 0.7121, 0.1151, 0.7192, 0.1082, 0.7794, 0.1078, 0.7717, 0.1152, 0.7716, 0.1152, 0.7791, 0.1109, 0.7261, 0.1124, 0.7189, 0.1151, 0.7192, 0.1151, 0.7265, 0.109, 0.787, 0.1082, 0.7794, 0.1152, 0.7791, 0.1153, 0.7866, 0.1098, 0.7336, 0.1109, 0.7261, 0.1151, 0.7265, 0.1151, 0.7339, 0.1099, 0.7946, 0.109, 0.787, 0.1153, 0.7866, 0.1153, 0.7942, 0.1088, 0.7411, 0.1098, 0.7336, 0.1151, 0.7339, 0.1151, 0.7415, 0.1111, 0.8021, 0.1099, 0.7946, 0.1153, 0.7942, 0.1153, 0.8018, 0.1151, 0.7415, 0.1151, 0.7339, 0.1204, 0.7336, 0.1214, 0.7411, 0.1153, 0.8018, 0.1153, 0.7942, 0.1207, 0.7945, 0.1195, 0.8021, 0.1151, 0.749, 0.1151, 0.7415, 0.1214, 0.7411, 0.1221, 0.7487, 0.1152, 0.7565, 0.1151, 0.749, 0.1221, 0.7487, 0.1226, 0.7563, 0.1152, 0.764, 0.1152, 0.7565, 0.1226, 0.7563, 0.1228, 0.764, 0.1151, 0.7121, 0.1151, 0.7052, 0.1165, 0.712, 0.1152, 0.7716, 0.1152, 0.764, 0.1228, 0.764, 0.1227, 0.7717, 0.1151, 0.7192, 0.1151, 0.7121, 0.1165, 0.712, 0.1178, 0.7189, 0.1152, 0.7791, 0.1152, 0.7716, 0.1227, 0.7717, 0.1223, 0.7793, 0.1151, 0.7265, 0.1151, 0.7192, 0.1178, 0.7189, 0.1193, 0.7261, 0.1153, 0.7866, 0.1152, 0.7791, 0.1223, 0.7793, 0.1216, 0.787, 0.1151, 0.7339, 0.1151, 0.7265, 0.1193, 0.7261, 0.1204, 0.7336, 0.1153, 0.7942, 0.1153, 0.7866, 0.1216, 0.787, 0.1207, 0.7945, 0.1336, 0.7688, 0.1306, 0.762, 0.1375, 0.7591, 0.1403, 0.7659, 0.1178, 0.7189, 0.1165, 0.712, 0.1178, 0.7116, 0.1205, 0.7181, 0.1368, 0.7756, 0.1336, 0.7688, 0.1403, 0.7659, 0.1431, 0.7727, 0.1193, 0.7261, 0.1178, 0.7189, 0.1205, 0.7181, 0.1232, 0.7248, 0.1403, 0.7822, 0.1368, 0.7756, 0.1431, 0.7727, 0.1459, 0.7796, 0.1211, 0.7334, 0.1193, 0.7261, 0.1232, 0.7248, 0.1261, 0.7317, 0.144, 0.7888, 0.1403, 0.7822, 0.1459, 0.7796, 0.1488, 0.7864, 0.1231, 0.7407, 0.1211, 0.7334, 0.1261, 0.7317, 0.1289, 0.7386, 0.1479, 0.7952, 0.144, 0.7888, 0.1488, 0.7864, 0.1516, 0.7933, 0.1253, 0.7479, 0.1231, 0.7407, 0.1289, 0.7386, 0.1318, 0.7455, 0.1278, 0.755, 0.1253, 0.7479, 0.1318, 0.7455, 0.1346, 0.7523, 0.1306, 0.762, 0.1278, 0.755, 0.1346, 0.7523, 0.1375, 0.7591, 0.1165, 0.712, 0.1151, 0.7052, 0.1178, 0.7116, 0.1516, 0.7933, 0.1488, 0.7864, 0.1538, 0.7847, 0.1556, 0.792, 0.1318, 0.7455, 0.1289, 0.7386, 0.1346, 0.7359, 0.1381, 0.7426, 0.1346, 0.7523, 0.1318, 0.7455, 0.1381, 0.7426, 0.1413, 0.7494, 0.1375, 0.7591, 0.1346, 0.7523, 0.1413, 0.7494, 0.1443, 0.7562, 0.1178, 0.7116, 0.1151, 0.7052, 0.119, 0.7109, 0.1403, 0.7659, 0.1375, 0.7591, 0.1443, 0.7562, 0.1471, 0.7632, 0.1205, 0.7181, 0.1178, 0.7116, 0.119, 0.7109, 0.1229, 0.7168, 0.1431, 0.7727, 0.1403, 0.7659, 0.1471, 0.7632, 0.1495, 0.7703, 0.1232, 0.7248, 0.1205, 0.7181, 0.1229, 0.7168, 0.1269, 0.7229, 0.1459, 0.7796, 0.1431, 0.7727, 0.1495, 0.7703, 0.1518, 0.7775, 0.1261, 0.7317, 0.1232, 0.7248, 0.1269, 0.7229, 0.1308, 0.7293, 0.1488, 0.7864, 0.1459, 0.7796, 0.1518, 0.7775, 0.1538, 0.7847, 0.1289, 0.7386, 0.1261, 0.7317, 0.1308, 0.7293, 0.1346, 0.7359, 0.1229, 0.7168, 0.119, 0.7109, 0.12, 0.7101, 0.125, 0.7151, 0.1619, 0.7617, 0.1563, 0.7568, 0.1614, 0.7515, 0.1666, 0.7567, 0.1269, 0.7229, 0.1229, 0.7168, 0.125, 0.7151, 0.1301, 0.7202, 0.1676, 0.7665, 0.1619, 0.7617, 0.1666, 0.7567, 0.1718, 0.7619, 0.1314, 0.729, 0.1269, 0.7229, 0.1301, 0.7202, 0.1354, 0.7255, 0.1735, 0.7711, 0.1676, 0.7665, 0.1718, 0.7619, 0.1769, 0.7671, 0.136, 0.7349, 0.1314, 0.729, 0.1354, 0.7255, 0.1406, 0.7307, 0.1795, 0.7755, 0.1735, 0.7711, 0.1769, 0.7671, 0.1822, 0.7724, 0.1408, 0.7406, 0.136, 0.7349, 0.1406, 0.7307, 0.1458, 0.7359, 0.1458, 0.7462, 0.1408, 0.7406, 0.1458, 0.7359, 0.151, 0.7411, 0.151, 0.7516, 0.1458, 0.7462, 0.151, 0.7411, 0.1562, 0.7463, 0.119, 0.7109, 0.1151, 0.7052, 0.12, 0.7101, 0.1563, 0.7568, 0.151, 0.7516, 0.1562, 0.7463, 0.1614, 0.7515, 0.1458, 0.7359, 0.1406, 0.7307, 0.1448, 0.7261, 0.1505, 0.7309, 0.151, 0.7411, 0.1458, 0.7359, 0.1505, 0.7309, 0.156, 0.7359, 0.1562, 0.7463, 0.151, 0.7411, 0.156, 0.7359, 0.1614, 0.7411, 0.12, 0.7101, 0.1151, 0.7052, 0.1209, 0.709, 0.1614, 0.7515, 0.1562, 0.7463, 0.1614, 0.7411, 0.1666, 0.7465, 0.125, 0.7151, 0.12, 0.7101, 0.1209, 0.709, 0.1267, 0.7129, 0.1666, 0.7567, 0.1614, 0.7515, 0.1666, 0.7465, 0.1716, 0.7521, 0.1301, 0.7202, 0.125, 0.7151, 0.1267, 0.7129, 0.1328, 0.717, 0.1718, 0.7619, 0.1666, 0.7567, 0.1716, 0.7521, 0.1763, 0.7578, 0.1354, 0.7255, 0.1301, 0.7202, 0.1328, 0.717, 0.1389, 0.7215, 0.1769, 0.7671, 0.1718, 0.7619, 0.1763, 0.7578, 0.1809, 0.7637, 0.1406, 0.7307, 0.1354, 0.7255, 0.1389, 0.7215, 0.1448, 0.7261, 0.1822, 0.7724, 0.1769, 0.7671, 0.1809, 0.7637, 0.1853, 0.7697, 0.1804, 0.7398, 0.1733, 0.7373, 0.176, 0.7304, 0.1829, 0.7333, 0.1328, 0.717, 0.1267, 0.7129, 0.128, 0.7105, 0.1348, 0.7133, 0.1876, 0.742, 0.1804, 0.7398, 0.1829, 0.7333, 0.1897, 0.7362, 0.1393, 0.721, 0.1328, 0.717, 0.1348, 0.7133, 0.1416, 0.7162, 0.1949, 0.7441, 0.1876, 0.742, 0.1897, 0.7362, 0.1967, 0.739, 0.1458, 0.7247, 0.1393, 0.721, 0.1416, 0.7162, 0.1485, 0.7191, 0.2023, 0.746, 0.1949, 0.7441, 0.1967, 0.739, 0.2036, 0.742, 0.1525, 0.7282, 0.1458, 0.7247, 0.1485, 0.7191, 0.1554, 0.7219, 0.1593, 0.7315, 0.1525, 0.7282, 0.1554, 0.7219, 0.1623, 0.7248, 0.1663, 0.7345, 0.1593, 0.7315, 0.1623, 0.7248, 0.1691, 0.7276, 0.1209, 0.709, 0.1151, 0.7052, 0.1215, 0.7078, 0.1733, 0.7373, 0.1663, 0.7345, 0.1691, 0.7276, 0.176, 0.7304, 0.1267, 0.7129, 0.1209, 0.709, 0.1215, 0.7078, 0.128, 0.7105, 0.1623, 0.7248, 0.1554, 0.7219, 0.1578, 0.7154, 0.165, 0.7179, 0.1691, 0.7276, 0.1623, 0.7248, 0.165, 0.7179, 0.172, 0.7207, 0.1215, 0.7078, 0.1151, 0.7052, 0.1219, 0.7065, 0.176, 0.7304, 0.1691, 0.7276, 0.172, 0.7207, 0.1789, 0.7237, 0.128, 0.7105, 0.1215, 0.7078, 0.1219, 0.7065, 0.1288, 0.7079, 0.1829, 0.7333, 0.176, 0.7304, 0.1789, 0.7237, 0.1857, 0.727, 0.1348, 0.7133, 0.128, 0.7105, 0.1288, 0.7079, 0.136, 0.7093, 0.1897, 0.7362, 0.1829, 0.7333, 0.1857, 0.727, 0.1924, 0.7305, 0.1416, 0.7162, 0.1348, 0.7133, 0.136, 0.7093, 0.1433, 0.7111, 0.1967, 0.739, 0.1897, 0.7362, 0.1924, 0.7305, 0.199, 0.7342, 0.1485, 0.7191, 0.1416, 0.7162, 0.1433, 0.7111, 0.1506, 0.7132, 0.2036, 0.742, 0.1967, 0.739, 0.199, 0.7342, 0.2055, 0.7382, 0.1554, 0.7219, 0.1485, 0.7191, 0.1506, 0.7132, 0.1578, 0.7154, 0.1962, 0.7115, 0.1887, 0.7122, 0.1885, 0.7052, 0.1959, 0.7052, 0.1435, 0.7105, 0.136, 0.7093, 0.1364, 0.7052, 0.1438, 0.7052, 0.2037, 0.7106, 0.1962, 0.7115, 0.1959, 0.7052, 0.2034, 0.7053, 0.151, 0.7114, 0.1435, 0.7105, 0.1438, 0.7052, 0.1513, 0.7052, 0.2112, 0.7095, 0.2037, 0.7106, 0.2034, 0.7053, 0.2109, 0.7053, 0.1585, 0.7121, 0.151, 0.7114, 0.1513, 0.7052, 0.1588, 0.7052, 0.1661, 0.7126, 0.1585, 0.7121, 0.1588, 0.7052, 0.1662, 0.7052, 0.1736, 0.7127, 0.1661, 0.7126, 0.1662, 0.7052, 0.1736, 0.7052, 0.1219, 0.7065, 0.1151, 0.7052, 0.1221, 0.7052, 0.1812, 0.7126, 0.1736, 0.7127, 0.1736, 0.7052, 0.181, 0.7052, 0.1288, 0.7079, 0.1219, 0.7065, 0.1221, 0.7052, 0.1291, 0.7052, 0.1887, 0.7122, 0.1812, 0.7126, 0.181, 0.7052, 0.1885, 0.7052, 0.136, 0.7093, 0.1288, 0.7079, 0.1291, 0.7052, 0.1364, 0.7052, 0.1736, 0.7052, 0.1662, 0.7052, 0.166, 0.6979, 0.1736, 0.6977, 0.1221, 0.7052, 0.1151, 0.7052, 0.1219, 0.7038, 0.181, 0.7052, 0.1736, 0.7052, 0.1736, 0.6977, 0.1812, 0.6979, 0.1291, 0.7052, 0.1221, 0.7052, 0.1219, 0.7038, 0.1288, 0.7024, 0.1885, 0.7052, 0.181, 0.7052, 0.1812, 0.6979, 0.1887, 0.6983, 0.1364, 0.7052, 0.1291, 0.7052, 0.1288, 0.7024, 0.136, 0.701, 0.1959, 0.7052, 0.1885, 0.7052, 0.1887, 0.6983, 0.1962, 0.699, 0.1438, 0.7052, 0.1364, 0.7052, 0.136, 0.701, 0.1435, 0.6999, 0.2034, 0.7053, 0.1959, 0.7052, 0.1962, 0.699, 0.2038, 0.6999, 0.1513, 0.7052, 0.1438, 0.7052, 0.1435, 0.6999, 0.151, 0.699, 0.2109, 0.7053, 0.2034, 0.7053, 0.2038, 0.6999, 0.2112, 0.7011, 0.1588, 0.7052, 0.1513, 0.7052, 0.151, 0.699, 0.1585, 0.6983, 0.1662, 0.7052, 0.1588, 0.7052, 0.1585, 0.6983, 0.166, 0.6979, 0.1434, 0.6992, 0.136, 0.701, 0.1348, 0.697, 0.1417, 0.6942, 0.1992, 0.6762, 0.1926, 0.6799, 0.1899, 0.6743, 0.1969, 0.6714, 0.1506, 0.6972, 0.1434, 0.6992, 0.1417, 0.6942, 0.1486, 0.6913, 0.2057, 0.6723, 0.1992, 0.6762, 0.1969, 0.6714, 0.2038, 0.6686, 0.1579, 0.695, 0.1506, 0.6972, 0.1486, 0.6913, 0.1555, 0.6885, 0.165, 0.6925, 0.1579, 0.695, 0.1555, 0.6885, 0.1624, 0.6857, 0.1721, 0.6898, 0.165, 0.6925, 0.1624, 0.6857, 0.1692, 0.6828, 0.1219, 0.7038, 0.1151, 0.7052, 0.1215, 0.7025, 0.1791, 0.6867, 0.1721, 0.6898, 0.1692, 0.6828, 0.1761, 0.68, 0.1288, 0.7024, 0.1219, 0.7038, 0.1215, 0.7025, 0.128, 0.6998, 0.1859, 0.6834, 0.1791, 0.6867, 0.1761, 0.68, 0.183, 0.6771, 0.136, 0.701, 0.1288, 0.7024, 0.128, 0.6998, 0.1348, 0.697, 0.1926, 0.6799, 0.1859, 0.6834, 0.183, 0.6771, 0.1899, 0.6743, 0.1692, 0.6828, 0.1624, 0.6857, 0.1594, 0.6789, 0.1664, 0.6759, 0.1215, 0.7025, 0.1151, 0.7052, 0.1209, 0.7013, 0.1761, 0.68, 0.1692, 0.6828, 0.1664, 0.6759, 0.1734, 0.6731, 0.128, 0.6998, 0.1215, 0.7025, 0.1209, 0.7013, 0.1267, 0.6974, 0.183, 0.6771, 0.1761, 0.68, 0.1734, 0.6731, 0.1806, 0.6706, 0.1348, 0.697, 0.128, 0.6998, 0.1267, 0.6974, 0.1328, 0.6933, 0.1899, 0.6743, 0.183, 0.6771, 0.1806, 0.6706, 0.1879, 0.6684, 0.1417, 0.6942, 0.1348, 0.697, 0.1328, 0.6933, 0.1393, 0.6894, 0.1969, 0.6714, 0.1899, 0.6743, 0.1879, 0.6684, 0.1952, 0.6664, 0.1486, 0.6913, 0.1417, 0.6942, 0.1393, 0.6894, 0.1459, 0.6857, 0.2038, 0.6686, 0.1969, 0.6714, 0.1952, 0.6664, 0.2025, 0.6646, 0.1555, 0.6885, 0.1486, 0.6913, 0.1459, 0.6857, 0.1526, 0.6822, 0.1624, 0.6857, 0.1555, 0.6885, 0.1526, 0.6822, 0.1594, 0.6789, 0.1818, 0.6462, 0.1771, 0.6522, 0.1725, 0.648, 0.1778, 0.6427, 0.1449, 0.6842, 0.1389, 0.6889, 0.1355, 0.6849, 0.1407, 0.6796, 0.1863, 0.6401, 0.1818, 0.6462, 0.1778, 0.6427, 0.1832, 0.6373, 0.1507, 0.6794, 0.1449, 0.6842, 0.1407, 0.6796, 0.146, 0.6743, 0.1564, 0.6744, 0.1507, 0.6794, 0.146, 0.6743, 0.1513, 0.6691, 0.1619, 0.6691, 0.1564, 0.6744, 0.1513, 0.6691, 0.1566, 0.6638, 0.1209, 0.7013, 0.1151, 0.7052, 0.12, 0.7002, 0.1672, 0.6636, 0.1619, 0.6691, 0.1566, 0.6638, 0.1619, 0.6585, 0.1267, 0.6974, 0.1209, 0.7013, 0.12, 0.7002, 0.125, 0.6953, 0.1723, 0.658, 0.1672, 0.6636, 0.1619, 0.6585, 0.1672, 0.6532, 0.1328, 0.6933, 0.1267, 0.6974, 0.125, 0.6953, 0.1302, 0.6901, 0.1771, 0.6522, 0.1723, 0.658, 0.1672, 0.6532, 0.1725, 0.648, 0.1389, 0.6889, 0.1328, 0.6933, 0.1302, 0.6901, 0.1355, 0.6849, 0.12, 0.7002, 0.1151, 0.7052, 0.119, 0.6994, 0.1619, 0.6585, 0.1566, 0.6638, 0.1513, 0.6585, 0.1567, 0.6532, 0.125, 0.6953, 0.12, 0.7002, 0.119, 0.6994, 0.1229, 0.6935, 0.1672, 0.6532, 0.1619, 0.6585, 0.1567, 0.6532, 0.1624, 0.6481, 0.1302, 0.6901, 0.125, 0.6953, 0.1229, 0.6935, 0.127, 0.6874, 0.1725, 0.648, 0.1672, 0.6532, 0.1624, 0.6481, 0.1683, 0.6433, 0.1355, 0.6849, 0.1302, 0.6901, 0.127, 0.6874, 0.1314, 0.6814, 0.1778, 0.6427, 0.1725, 0.648, 0.1683, 0.6433, 0.1743, 0.6386, 0.1407, 0.6796, 0.1355, 0.6849, 0.1314, 0.6814, 0.1361, 0.6754, 0.1832, 0.6373, 0.1778, 0.6427, 0.1743, 0.6386, 0.1804, 0.6341, 0.146, 0.6743, 0.1407, 0.6796, 0.1361, 0.6754, 0.1409, 0.6696, 0.1513, 0.6691, 0.146, 0.6743, 0.1409, 0.6696, 0.146, 0.6639, 0.1566, 0.6638, 0.1513, 0.6691, 0.146, 0.6639, 0.1513, 0.6585, 0.1347, 0.6744, 0.1309, 0.681, 0.1261, 0.6786, 0.129, 0.6717, 0.1561, 0.6176, 0.1542, 0.625, 0.1491, 0.6233, 0.1521, 0.6163, 0.1382, 0.6677, 0.1347, 0.6744, 0.129, 0.6717, 0.1319, 0.6648, 0.1415, 0.6608, 0.1382, 0.6677, 0.1319, 0.6648, 0.1348, 0.6579, 0.1446, 0.6539, 0.1415, 0.6608, 0.1348, 0.6579, 0.1376, 0.651, 0.119, 0.6994, 0.1151, 0.7052, 0.1177, 0.6987, 0.1474, 0.6468, 0.1446, 0.6539, 0.1376, 0.651, 0.1405, 0.6441, 0.1229, 0.6935, 0.119, 0.6994, 0.1177, 0.6987, 0.1204, 0.6922, 0.1499, 0.6397, 0.1474, 0.6468, 0.1405, 0.6441, 0.1434, 0.6372, 0.127, 0.6874, 0.1229, 0.6935, 0.1204, 0.6922, 0.1233, 0.6855, 0.1522, 0.6324, 0.1499, 0.6397, 0.1434, 0.6372, 0.1462, 0.6303, 0.1309, 0.681, 0.127, 0.6874, 0.1233, 0.6855, 0.1261, 0.6786, 0.1542, 0.625, 0.1522, 0.6324, 0.1462, 0.6303, 0.1491, 0.6233, 0.1405, 0.6441, 0.1376, 0.651, 0.1307, 0.6481, 0.1337, 0.6412, 0.1204, 0.6922, 0.1177, 0.6987, 0.1164, 0.6983, 0.1178, 0.6914, 0.1434, 0.6372, 0.1405, 0.6441, 0.1337, 0.6412, 0.137, 0.6343, 0.1233, 0.6855, 0.1204, 0.6922, 0.1178, 0.6914, 0.1193, 0.6842, 0.1462, 0.6303, 0.1434, 0.6372, 0.137, 0.6343, 0.1405, 0.6276, 0.1261, 0.6786, 0.1233, 0.6855, 0.1193, 0.6842, 0.1211, 0.6769, 0.1491, 0.6233, 0.1462, 0.6303, 0.1405, 0.6276, 0.1443, 0.6209, 0.129, 0.6717, 0.1261, 0.6786, 0.1211, 0.6769, 0.1231, 0.6696, 0.1521, 0.6163, 0.1491, 0.6233, 0.1443, 0.6209, 0.1483, 0.6144, 0.1319, 0.6648, 0.129, 0.6717, 0.1231, 0.6696, 0.1254, 0.6624, 0.1348, 0.6579, 0.1319, 0.6648, 0.1254, 0.6624, 0.1279, 0.6552, 0.1376, 0.651, 0.1348, 0.6579, 0.1279, 0.6552, 0.1307, 0.6481, 0.1177, 0.6987, 0.1151, 0.7052, 0.1164, 0.6983, 0.1194, 0.61, 0.1205, 0.6173, 0.1153, 0.6177, 0.1153, 0.6102, 0.122, 0.6619, 0.1213, 0.6693, 0.1152, 0.669, 0.1152, 0.6616, 0.1224, 0.6544, 0.122, 0.6619, 0.1152, 0.6616, 0.1152, 0.6543, 0.1226, 0.647, 0.1224, 0.6544, 0.1152, 0.6543, 0.1152, 0.647, 0.1164, 0.6983, 0.1151, 0.7052, 0.1151, 0.6982, 0.1225, 0.6395, 0.1226, 0.647, 0.1152, 0.647, 0.1152, 0.6397, 0.1178, 0.6914, 0.1164, 0.6983, 0.1151, 0.6982, 0.1151, 0.6912, 0.1221, 0.6321, 0.1225, 0.6395, 0.1152, 0.6397, 0.1153, 0.6324, 0.1193, 0.6842, 0.1178, 0.6914, 0.1151, 0.6912, 0.1151, 0.6839, 0.1214, 0.6247, 0.1221, 0.6321, 0.1153, 0.6324, 0.1153, 0.625, 0.1204, 0.6768, 0.1193, 0.6842, 0.1151, 0.6839, 0.1151, 0.6764, 0.1205, 0.6173, 0.1214, 0.6247, 0.1153, 0.625, 0.1153, 0.6177, 0.1213, 0.6693, 0.1204, 0.6768, 0.1151, 0.6764, 0.1152, 0.669, 0.1153, 0.6324, 0.1152, 0.6397, 0.108, 0.6395, 0.1084, 0.6321, 0.1151, 0.6839, 0.1151, 0.6912, 0.1124, 0.6914, 0.111, 0.6842, 0.1153, 0.625, 0.1153, 0.6324, 0.1084, 0.6321, 0.1091, 0.6247, 0.1151, 0.6764, 0.1151, 0.6839, 0.111, 0.6842, 0.1099, 0.6768, 0.1153, 0.6177, 0.1153, 0.625, 0.1091, 0.6247, 0.1101, 0.6173, 0.1152, 0.669, 0.1151, 0.6764, 0.1099, 0.6768, 0.109, 0.6693, 0.1153, 0.6102, 0.1153, 0.6177, 0.1101, 0.6173, 0.1112, 0.6099, 0.1152, 0.6616, 0.1152, 0.669, 0.109, 0.6693, 0.1083, 0.6619, 0.1152, 0.6543, 0.1152, 0.6616, 0.1083, 0.6619, 0.108, 0.6544, 0.1152, 0.647, 0.1152, 0.6543, 0.108, 0.6544, 0.1078, 0.647, 0.1151, 0.6982, 0.1151, 0.7052, 0.1137, 0.6983, 0.1152, 0.6397, 0.1152, 0.647, 0.1078, 0.647, 0.108, 0.6395, 0.1151, 0.6912, 0.1151, 0.6982, 0.1137, 0.6983, 0.1124, 0.6914, 0.1025, 0.6552, 0.1049, 0.6624, 0.09846, 0.6647, 0.09559, 0.6579, 0.09971, 0.6481, 0.1025, 0.6552, 0.09559, 0.6579, 0.09278, 0.651, 0.1137, 0.6983, 0.1151, 0.7052, 0.1124, 0.6987, 0.0967, 0.6412, 0.09971, 0.6481, 0.09278, 0.651, 0.08995, 0.6441, 0.1124, 0.6914, 0.1137, 0.6983, 0.1124, 0.6987, 0.1097, 0.6922, 0.09343, 0.6344, 0.0967, 0.6412, 0.08995, 0.6441, 0.08714, 0.6372, 0.111, 0.6842, 0.1124, 0.6914, 0.1097, 0.6922, 0.107, 0.6855, 0.08993, 0.6277, 0.09343, 0.6344, 0.08714, 0.6372, 0.08428, 0.6303, 0.1092, 0.6769, 0.111, 0.6842, 0.107, 0.6855, 0.1041, 0.6786, 0.08621, 0.6211, 0.08993, 0.6277, 0.08428, 0.6303, 0.08144, 0.6234, 0.1072, 0.6696, 0.1092, 0.6769, 0.1041, 0.6786, 0.1013, 0.6717, 0.08235, 0.6146, 0.08621, 0.6211, 0.08144, 0.6234, 0.0786, 0.6165, 0.1049, 0.6624, 0.1072, 0.6696, 0.1013, 0.6717, 0.09846, 0.6647, 0.107, 0.6855, 0.1097, 0.6922, 0.1073, 0.6935, 0.1033, 0.6874, 0.08428, 0.6303, 0.08714, 0.6372, 0.0806, 0.6396, 0.07838, 0.6324, 0.1041, 0.6786, 0.107, 0.6855, 0.1033, 0.6874, 0.09935, 0.6809, 0.08144, 0.6234, 0.08428, 0.6303, 0.07838, 0.6324, 0.07641, 0.6251, 0.1013, 0.6717, 0.1041, 0.6786, 0.09935, 0.6809, 0.09563, 0.6743, 0.0786, 0.6165, 0.08144, 0.6234, 0.07641, 0.6251, 0.07461, 0.6178, 0.09846, 0.6647, 0.1013, 0.6717, 0.09563, 0.6743, 0.09212, 0.6676, 0.09559, 0.6579, 0.09846, 0.6647, 0.09212, 0.6676, 0.08886, 0.6608, 0.09278, 0.651, 0.09559, 0.6579, 0.08886, 0.6608, 0.08585, 0.6539, 0.1124, 0.6987, 0.1151, 0.7052, 0.1112, 0.6994, 0.08995, 0.6441, 0.09278, 0.651, 0.08585, 0.6539, 0.08309, 0.6468, 0.1097, 0.6922, 0.1124, 0.6987, 0.1112, 0.6994, 0.1073, 0.6935, 0.08714, 0.6372, 0.08995, 0.6441, 0.08309, 0.6468, 0.0806, 0.6396, 0.08437, 0.6639, 0.08937, 0.6696, 0.08432, 0.6743, 0.07907, 0.669, 0.07915, 0.6585, 0.08437, 0.6639, 0.07907, 0.669, 0.07387, 0.6638, 0.1112, 0.6994, 0.1151, 0.7052, 0.1102, 0.7003, 0.07373, 0.6533, 0.07915, 0.6585, 0.07387, 0.6638, 0.06865, 0.6585, 0.1073, 0.6935, 0.1112, 0.6994, 0.1102, 0.7003, 0.1052, 0.6953, 0.06813, 0.6482, 0.07373, 0.6533, 0.06865, 0.6585, 0.06344, 0.6533, 0.1033, 0.6874, 0.1073, 0.6935, 0.1052, 0.6953, 0.1001, 0.6901, 0.06236, 0.6434, 0.06813, 0.6482, 0.06344, 0.6533, 0.05821, 0.6481, 0.0988, 0.6813, 0.1033, 0.6874, 0.1001, 0.6901, 0.09479, 0.6848, 0.05647, 0.6388, 0.06236, 0.6434, 0.05821, 0.6481, 0.05299, 0.6428, 0.09418, 0.6754, 0.0988, 0.6813, 0.09479, 0.6848, 0.08955, 0.6795, 0.05047, 0.6343, 0.05647, 0.6388, 0.05299, 0.6428, 0.04774, 0.6375, 0.08937, 0.6696, 0.09418, 0.6754, 0.08955, 0.6795, 0.08432, 0.6743, 0.05821, 0.6481, 0.06344, 0.6533, 0.05836, 0.658, 0.05359, 0.6522, 0.09479, 0.6848, 0.1001, 0.6901, 0.09736, 0.6933, 0.0913, 0.6888, 0.05299, 0.6428, 0.05821, 0.6481, 0.05359, 0.6522, 0.049, 0.6462, 0.08955, 0.6795, 0.09479, 0.6848, 0.0913, 0.6888, 0.08538, 0.6841, 0.04774, 0.6375, 0.05299, 0.6428, 0.049, 0.6462, 0.04456, 0.6402, 0.08432, 0.6743, 0.08955, 0.6795, 0.08538, 0.6841, 0.07959, 0.6793, 0.07907, 0.669, 0.08432, 0.6743, 0.07959, 0.6793, 0.074, 0.6743, 0.07387, 0.6638, 0.07907, 0.669, 0.074, 0.6743, 0.06859, 0.669, 0.1102, 0.7003, 0.1151, 0.7052, 0.1093, 0.7013, 0.06865, 0.6585, 0.07387, 0.6638, 0.06859, 0.669, 0.06338, 0.6636, 0.1052, 0.6953, 0.1102, 0.7003, 0.1093, 0.7013, 0.1034, 0.6974, 0.06344, 0.6533, 0.06865, 0.6585, 0.06338, 0.6636, 0.05836, 0.658, 0.1001, 0.6901, 0.1052, 0.6953, 0.1034, 0.6974, 0.09736, 0.6933, 0.06375, 0.6756, 0.07075, 0.6787, 0.06777, 0.6855, 0.06087, 0.6826, 0.1093, 0.7013, 0.1151, 0.7052, 0.1087, 0.7025, 0.05666, 0.6729, 0.06375, 0.6756, 0.06087, 0.6826, 0.05395, 0.6797, 0.1034, 0.6974, 0.1093, 0.7013, 0.1087, 0.7025, 0.1022, 0.6998, 0.04947, 0.6703, 0.05666, 0.6729, 0.05395, 0.6797, 0.04704, 0.6769, 0.09736, 0.6933, 0.1034, 0.6974, 0.1022, 0.6998, 0.09542, 0.697, 0.04221, 0.6681, 0.04947, 0.6703, 0.04704, 0.6769, 0.04013, 0.674, 0.09088, 0.6893, 0.09736, 0.6933, 0.09542, 0.697, 0.0885, 0.6941, 0.03492, 0.6661, 0.04221, 0.6681, 0.04013, 0.674, 0.03321, 0.6711, 0.08429, 0.6856, 0.09088, 0.6893, 0.0885, 0.6941, 0.08158, 0.6912, 0.02759, 0.6642, 0.03492, 0.6661, 0.03321, 0.6711, 0.02627, 0.6682, 0.07759, 0.682, 0.08429, 0.6856, 0.08158, 0.6912, 0.07468, 0.6884, 0.07075, 0.6787, 0.07759, 0.682, 0.07468, 0.6884, 0.06777, 0.6855, 0.0885, 0.6941, 0.09542, 0.697, 0.09415, 0.701, 0.0868, 0.6992, 0.03321, 0.6711, 0.04013, 0.674, 0.03739, 0.6796, 0.03083, 0.6759, 0.08158, 0.6912, 0.0885, 0.6941, 0.0868, 0.6992, 0.0795, 0.6971, 0.02627, 0.6682, 0.03321, 0.6711, 0.03083, 0.6759, 0.02437, 0.672, 0.07468, 0.6884, 0.08158, 0.6912, 0.0795, 0.6971, 0.07225, 0.6949, 0.06777, 0.6855, 0.07468, 0.6884, 0.07225, 0.6949, 0.06508, 0.6924, 0.06087, 0.6826, 0.06777, 0.6855, 0.06508, 0.6924, 0.05798, 0.6896, 0.1087, 0.7025, 0.1151, 0.7052, 0.1083, 0.7038, 0.05395, 0.6797, 0.06087, 0.6826, 0.05798, 0.6896, 0.05099, 0.6865, 0.1022, 0.6998, 0.1087, 0.7025, 0.1083, 0.7038, 0.1014, 0.7024, 0.04704, 0.6769, 0.05395, 0.6797, 0.05099, 0.6865, 0.04412, 0.6832, 0.09542, 0.697, 0.1022, 0.6998, 0.1014, 0.7024, 0.09415, 0.701, 0.04013, 0.674, 0.04704, 0.6769, 0.04412, 0.6832, 0.03739, 0.6796, 0.05609, 0.6976, 0.06378, 0.6977, 0.06366, 0.7052, 0.05611, 0.7052, 0.1083, 0.7038, 0.1151, 0.7052, 0.1081, 0.7052, 0.0484, 0.6978, 0.05609, 0.6976, 0.05611, 0.7052, 0.04856, 0.7052, 0.1014, 0.7024, 0.1083, 0.7038, 0.1081, 0.7052, 0.1011, 0.7052, 0.04072, 0.6982, 0.0484, 0.6978, 0.04856, 0.7052, 0.04101, 0.7052, 0.09415, 0.701, 0.1014, 0.7024, 0.1011, 0.7052, 0.09379, 0.7052, 0.03309, 0.6989, 0.04072, 0.6982, 0.04101, 0.7052, 0.03345, 0.7053, 0.08665, 0.6998, 0.09415, 0.701, 0.09379, 0.7052, 0.08628, 0.7052, 0.02552, 0.6999, 0.03309, 0.6989, 0.03345, 0.7053, 0.0259, 0.7053, 0.07907, 0.6989, 0.08665, 0.6998, 0.08628, 0.7052, 0.07874, 0.7052, 0.018, 0.7011, 0.02552, 0.6999, 0.0259, 0.7053, 0.01831, 0.7053, 0.07145, 0.6982, 0.07907, 0.6989, 0.07874, 0.7052, 0.0712, 0.7052, 0.06378, 0.6977, 0.07145, 0.6982, 0.0712, 0.7052, 0.06366, 0.7052, 0.0259, 0.7053, 0.03345, 0.7053, 0.03311, 0.7116, 0.02553, 0.7106, 0.07874, 0.7052, 0.08628, 0.7052, 0.08666, 0.7105, 0.0791, 0.7115, 0.01831, 0.7053, 0.0259, 0.7053, 0.02553, 0.7106, 0.018, 0.7095, 0.0712, 0.7052, 0.07874, 0.7052, 0.0791, 0.7115, 0.07148, 0.7122, 0.06366, 0.7052, 0.0712, 0.7052, 0.07148, 0.7122, 0.06383, 0.7127, 0.05611, 0.7052, 0.06366, 0.7052, 0.06383, 0.7127, 0.05614, 0.7128, 0.1081, 0.7052, 0.1151, 0.7052, 0.1083, 0.7065, 0.04856, 0.7052, 0.05611, 0.7052, 0.05614, 0.7128, 0.04845, 0.7127, 0.1011, 0.7052, 0.1081, 0.7052, 0.1083, 0.7065, 0.1014, 0.7079, 0.04101, 0.7052, 0.04856, 0.7052, 0.04845, 0.7127, 0.04076, 0.7123, 0.09379, 0.7052, 0.1011, 0.7052, 0.1014, 0.7079, 0.09416, 0.7093, 0.03345, 0.7053, 0.04101, 0.7052, 0.04076, 0.7123, 0.03311, 0.7116, 0.08628, 0.7052, 0.09379, 0.7052, 0.09416, 0.7093, 0.08666, 0.7105, 0.05111, 0.7237, 0.05805, 0.7207, 0.06094, 0.7276, 0.05406, 0.7304, 0.1014, 0.7079, 0.1083, 0.7065, 0.1087, 0.7078, 0.1022, 0.7105, 0.04429, 0.727, 0.05111, 0.7237, 0.05406, 0.7304, 0.04719, 0.7333, 0.09416, 0.7093, 0.1014, 0.7079, 0.1022, 0.7105, 0.09542, 0.7133, 0.03762, 0.7305, 0.04429, 0.727, 0.04719, 0.7333, 0.04031, 0.7361, 0.0868, 0.7111, 0.09416, 0.7093, 0.09542, 0.7133, 0.08851, 0.7162, 0.03106, 0.7342, 0.03762, 0.7305, 0.04031, 0.7361, 0.03341, 0.739, 0.0795, 0.7131, 0.0868, 0.7111, 0.08851, 0.7162, 0.08159, 0.719, 0.0246, 0.7381, 0.03106, 0.7342, 0.03341, 0.739, 0.02647, 0.7418, 0.07227, 0.7154, 0.0795, 0.7131, 0.08159, 0.719, 0.07469, 0.7219, 0.06511, 0.7179, 0.07227, 0.7154, 0.07469, 0.7219, 0.06782, 0.7248, 0.05805, 0.7207, 0.06511, 0.7179, 0.06782, 0.7248, 0.06094, 0.7276, 0.1083, 0.7065, 0.1151, 0.7052, 0.1087, 0.7078, 0.02647, 0.7418, 0.03341, 0.739, 0.03511, 0.744, 0.02778, 0.7458, 0.07469, 0.7219, 0.08159, 0.719, 0.0843, 0.7247, 0.07759, 0.7282, 0.06782, 0.7248, 0.07469, 0.7219, 0.07759, 0.7282, 0.07075, 0.7315, 0.06094, 0.7276, 0.06782, 0.7248, 0.07075, 0.7315, 0.06382, 0.7345, 0.1087, 0.7078, 0.1151, 0.7052, 0.1093, 0.709, 0.05406, 0.7304, 0.06094, 0.7276, 0.06382, 0.7345, 0.05677, 0.7373, 0.1022, 0.7105, 0.1087, 0.7078, 0.1093, 0.709, 0.1035, 0.713, 0.04719, 0.7333, 0.05406, 0.7304, 0.05677, 0.7373, 0.04961, 0.7398, 0.09542, 0.7133, 0.1022, 0.7105, 0.1035, 0.713, 0.09735, 0.717, 0.04031, 0.7361, 0.04719, 0.7333, 0.04961, 0.7398, 0.04238, 0.742, 0.08851, 0.7162, 0.09542, 0.7133, 0.09735, 0.717, 0.09088, 0.721, 0.03341, 0.739, 0.04031, 0.7361, 0.04238, 0.742, 0.03511, 0.744, 0.08159, 0.719, 0.08851, 0.7162, 0.09088, 0.721, 0.0843, 0.7247, 0.1035, 0.713, 0.1093, 0.709, 0.1102, 0.7101, 0.1052, 0.7151, 0.05819, 0.7525, 0.06321, 0.7468, 0.06852, 0.7519, 0.06328, 0.7572, 0.09735, 0.717, 0.1035, 0.713, 0.1052, 0.7151, 0.1001, 0.7202, 0.05339, 0.7583, 0.05819, 0.7525, 0.06328, 0.7572, 0.05804, 0.7625, 0.09126, 0.7215, 0.09735, 0.717, 0.1001, 0.7202, 0.09477, 0.7255, 0.04878, 0.7643, 0.05339, 0.7583, 0.05804, 0.7625, 0.05277, 0.7677, 0.0853, 0.7262, 0.09126, 0.7215, 0.09477, 0.7255, 0.0895, 0.7308, 0.04431, 0.7703, 0.04878, 0.7643, 0.05277, 0.7677, 0.04747, 0.773, 0.0795, 0.7311, 0.0853, 0.7262, 0.0895, 0.7308, 0.08424, 0.7361, 0.07387, 0.7361, 0.0795, 0.7311, 0.08424, 0.7361, 0.079, 0.7414, 0.06844, 0.7414, 0.07387, 0.7361, 0.079, 0.7414, 0.07376, 0.7467, 0.1093, 0.709, 0.1151, 0.7052, 0.1102, 0.7101, 0.06321, 0.7468, 0.06844, 0.7414, 0.07376, 0.7467, 0.06852, 0.7519, 0.08424, 0.7361, 0.0895, 0.7308, 0.09416, 0.735, 0.08934, 0.7408, 0.079, 0.7414, 0.08424, 0.7361, 0.08934, 0.7408, 0.08432, 0.7465, 0.07376, 0.7467, 0.079, 0.7414, 0.08432, 0.7465, 0.07909, 0.7519, 0.1102, 0.7101, 0.1151, 0.7052, 0.1112, 0.711, 0.06852, 0.7519, 0.07376, 0.7467, 0.07909, 0.7519, 0.07365, 0.7572, 0.1052, 0.7151, 0.1102, 0.7101, 0.1112, 0.711, 0.1073, 0.7168, 0.06328, 0.7572, 0.06852, 0.7519, 0.07365, 0.7572, 0.06802, 0.7623, 0.1001, 0.7202, 0.1052, 0.7151, 0.1073, 0.7168, 0.1033, 0.7229, 0.05804, 0.7625, 0.06328, 0.7572, 0.06802, 0.7623, 0.06221, 0.7671, 0.09477, 0.7255, 0.1001, 0.7202, 0.1033, 0.7229, 0.09879, 0.729, 0.05277, 0.7677, 0.05804, 0.7625, 0.06221, 0.7671, 0.05627, 0.7717, 0.0895, 0.7308, 0.09477, 0.7255, 0.09879, 0.729, 0.09416, 0.735, 0.04747, 0.773, 0.05277, 0.7677, 0.05627, 0.7717, 0.05021, 0.7762, 0.08057, 0.7706, 0.08305, 0.7635, 0.08989, 0.7661, 0.08705, 0.773, 0.1033, 0.7229, 0.1073, 0.7168, 0.1098, 0.7181, 0.107, 0.7248, 0.07835, 0.7778, 0.08057, 0.7706, 0.08705, 0.773, 0.08422, 0.7798, 0.09934, 0.7294, 0.1033, 0.7229, 0.107, 0.7248, 0.1041, 0.7317, 0.07637, 0.785, 0.07835, 0.7778, 0.08422, 0.7798, 0.08137, 0.7867, 0.09561, 0.736, 0.09934, 0.7294, 0.1041, 0.7317, 0.1013, 0.7386, 0.07457, 0.7923, 0.07637, 0.785, 0.08137, 0.7867, 0.07851, 0.7936, 0.09209, 0.7427, 0.09561, 0.736, 0.1013, 0.7386, 0.0984, 0.7455, 0.08882, 0.7495, 0.09209, 0.7427, 0.0984, 0.7455, 0.09556, 0.7524, 0.0858, 0.7564, 0.08882, 0.7495, 0.09556, 0.7524, 0.09273, 0.7593, 0.1112, 0.711, 0.1151, 0.7052, 0.1124, 0.7116, 0.08305, 0.7635, 0.0858, 0.7564, 0.09273, 0.7593, 0.08989, 0.7661, 0.1073, 0.7168, 0.1112, 0.711, 0.1124, 0.7116, 0.1098, 0.7181, 0.09556, 0.7524, 0.0984, 0.7455, 0.1049, 0.7479, 0.1024, 0.7551, 0.09273, 0.7593, 0.09556, 0.7524, 0.1024, 0.7551, 0.09966, 0.7621, 0.1124, 0.7116, 0.1151, 0.7052, 0.1138, 0.712, 0.08989, 0.7661, 0.09273, 0.7593, 0.09966, 0.7621, 0.09664, 0.769, 0.1098, 0.7181, 0.1124, 0.7116, 0.1138, 0.712, 0.1124, 0.7189, 0.08705, 0.773, 0.08989, 0.7661, 0.09664, 0.769, 0.09336, 0.7759, 0.107, 0.7248, 0.1098, 0.7181, 0.1124, 0.7189, 0.1109, 0.7261, 0.08422, 0.7798, 0.08705, 0.773, 0.09336, 0.7759, 0.08982, 0.7825, 0.1041, 0.7317, 0.107, 0.7248, 0.1109, 0.7261, 0.1092, 0.7334, 0.08137, 0.7867, 0.08422, 0.7798, 0.08982, 0.7825, 0.0861, 0.7891, 0.1013, 0.7386, 0.1041, 0.7317, 0.1092, 0.7334, 0.1071, 0.7407, 0.07851, 0.7936, 0.08137, 0.7867, 0.0861, 0.7891, 0.08223, 0.7955, 0.0984, 0.7455, 0.1013, 0.7386, 0.1071, 0.7407, 0.1049, 0.7479, 0.5472, 0.3733, 0.5472, 0.2229, 0.9427, 0.2229, 0.9427, 0.3733, 0.7896, 0.858, 0.9645, 0.858, 0.9645, 0.8632, 0.7896, 0.8632, 0.9426, 0.06559, 0.9426, 0.216, 0.5471, 0.216, 0.5471, 0.06559, 0.4915, 0.8565, 0.7896, 0.858, 0.7896, 0.8632, 0.4915, 0.8617, 0.9427, 0.2229, 0.5472, 0.2229, 0.5471, 0.216, 0.9426, 0.216])
me_cylinder.materials.append(mat_mat_base)
me_cylinder.use_remesh_preserve_volume = False
me_cylinder.use_remesh_preserve_attributes = False
me_cylinder.use_mirror_vertex_groups = False
me_cylinder.use_paint_bone_selection = False
me_cylinder.use_paint_mask = True
me_cylinder.update()

# ---- objects
ob_cylinder = bpy.data.objects.new('Cylinder', me_cylinder)

# ---- transforms, parenting, visibility, modifiers, constraints
ob_cylinder.location = (0.0, 0.0, 0.0)
ob_cylinder.lineart.crease_threshold = 0.0

# ---- collection membership
col_collection_1.objects.link(ob_cylinder)

# ---- scene / render settings (as saved in the file)
scene.frame_start = 1; scene.frame_end = 250; scene.frame_set(1)
scene.render.engine = 'BLENDER_EEVEE_NEXT'
scene.render.resolution_percentage = 50
scene.render.dither_intensity = 0.0
scene.cycles.use_denoising = False
scene.cycles.samples = 128
scene.cycles.sampling_pattern = 'TABULATED_SOBOL'
scene.cycles.light_sampling_threshold = 0.0
scene.cycles.use_adaptive_sampling = False
scene.cycles.use_light_tree = False
scene.cycles.blur_glossy = 0.0
scene.cycles.sample_clamp_indirect = 0.0
scene.view_settings.view_transform = 'Standard'
bpy.context.view_layer.update()

# ---- added for rendering (the .blend has no active camera and no usable light): camera, sun
cam_auto = bpy.data.cameras.new('AutoCamera')
cam_auto.lens = 50.0
cam_auto.sensor_width = 36.0
cam_auto.clip_end = 1000.0
ob_auto_camera = bpy.data.objects.new('AutoCamera', cam_auto)
scene.collection.objects.link(ob_auto_camera)
ob_auto_camera.location = (3.15944, -3.41176, 3.59215)
ob_auto_camera.rotation_euler = (1.09748, -7.21219e-08, 0.694738)
scene.camera = ob_auto_camera
light_auto_sun = bpy.data.lights.new('AutoSun', 'SUN')
light_auto_sun.energy = 3.0
light_auto_sun.angle = 0.0523599
ob_auto_sun = bpy.data.objects.new('AutoSun', light_auto_sun)
scene.collection.objects.link(ob_auto_sun)
ob_auto_sun.rotation_euler = (0.872665, 0.174533, 0.523599)
bpy.context.view_layer.update()
